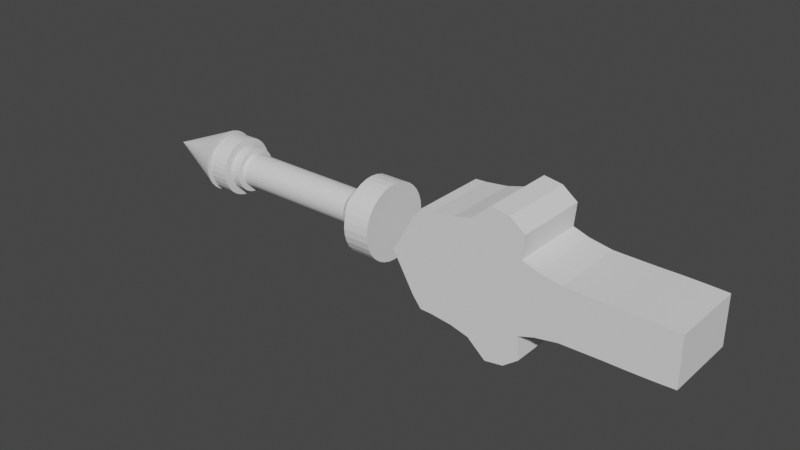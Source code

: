 # Source: Sword.blend  (saved by Blender 3.6.11; exported with 4.5.12 LTS)
import bpy
from mathutils import Matrix  # noqa: F401  (used for matrix-valued properties, if any)

bpy.ops.wm.read_factory_settings(use_empty=True)
scene = bpy.context.scene
scene.name = 'Scene'

# ---- collections
col_collection = bpy.data.collections.new('Collection'); scene.collection.children.link(col_collection)

# ---- world
world_world = bpy.data.worlds.new('World'); scene.world = world_world
world_world.use_nodes = True; world_world.node_tree.nodes.clear()
_N = world_world.node_tree.nodes; _L = world_world.node_tree.links
n0 = _N.new('ShaderNodeOutputWorld'); n0.name = 'World Output'; n0.location = (300, 300)
n1 = _N.new('ShaderNodeBackground'); n1.name = 'Background'; n1.location = (10, 300)
n1.inputs[0].default_value = (0.05088, 0.05088, 0.05088, 1.0)
_L.new(n1.outputs[0], n0.inputs[0])
n0.is_active_output = True
world_world.color = (0.05088, 0.05088, 0.05088)
world_world.use_sun_shadow = False
world_world.sun_shadow_jitter_overblur = 0.0

# ---- meshes
me_cylinder = bpy.data.meshes.new('Cylinder')
me_cylinder.from_pydata([(-0.06434, 0.4663, 1.449e-06), (0.2637, 0.4663, 1.421e-06), (-0.06434, 0.4573, -0.09097), (0.2637, 0.4573, -0.09097), (-0.06434, 0.4308, -0.1784), (0.2637, 0.4308, -0.1784), (-0.06434, 0.3877, -0.2591), (0.2637, 0.3877, -0.2591), (-0.06434, 0.3297, -0.3297), (0.2637, 0.3297, -0.3297), (-0.06434, 0.2591, -0.3877), (0.2637, 0.2591, -0.3877), (-0.06434, 0.1784, -0.4308), (0.2637, 0.1784, -0.4308), (-0.06434, 0.09097, -0.4573), (0.2637, 0.09097, -0.4573), (-0.06434, 4.541e-09, -0.4663), (0.2637, 1.298e-07, -0.4663), (-0.06434, -0.09097, -0.4573), (0.2637, -0.09097, -0.4573), (-0.06434, -0.1784, -0.4308), (0.2637, -0.1784, -0.4308), (-0.06434, -0.2591, -0.3877), (0.2637, -0.2591, -0.3877), (-0.06434, -0.3297, -0.3297), (0.2637, -0.3297, -0.3297), (-0.06434, -0.3877, -0.2591), (0.2637, -0.3877, -0.2591), (-0.06434, -0.4308, -0.1784), (0.2637, -0.4308, -0.1784), (-0.06434, -0.4573, -0.09097), (0.2637, -0.4573, -0.09097), (-0.06434, -0.4663, 1.338e-06), (0.2637, -0.4663, 1.31e-06), (-0.06434, -0.4573, 0.09097), (0.2637, -0.4573, 0.09097), (-0.06434, -0.4308, 0.1784), (0.2637, -0.4308, 0.1784), (-0.06434, -0.3877, 0.2591), (0.2637, -0.3877, 0.2591), (-0.06434, -0.3297, 0.3297), (0.2637, -0.3297, 0.3297), (-0.06434, -0.2591, 0.3877), (0.2637, -0.2591, 0.3877), (-0.06434, -0.1784, 0.4308), (0.2637, -0.1784, 0.4308), (-0.06434, -0.09097, 0.4573), (0.2637, -0.09097, 0.4573), (-0.06434, -1.208e-07, 0.4663), (0.2637, 4.541e-09, 0.4663), (-0.06434, 0.09097, 0.4573), (0.2637, 0.09097, 0.4573), (-0.06434, 0.1784, 0.4308), (0.2637, 0.1784, 0.4308), (-0.06434, 0.2591, 0.3877), (0.2637, 0.2591, 0.3877), (-0.06434, 0.3297, 0.3297), (0.2637, 0.3297, 0.3297), (-0.06434, 0.3877, 0.2591), (0.2637, 0.3877, 0.2591), (-0.06434, 0.4308, 0.1784), (0.2637, 0.4308, 0.1784), (-0.06434, 0.4573, 0.09097), (0.2637, 0.4573, 0.09097), (-0.06434, 0.4663, 1.449e-06), (-0.06434, 0.4573, -0.09097), (-0.06434, 0.4308, -0.1784), (-0.06434, 0.3877, -0.2591), (-0.06434, 0.3297, -0.3297), (-0.06434, 0.2591, -0.3877), (-0.06434, 0.1784, -0.4308), (-0.06434, 0.09097, -0.4573), (-0.06434, 4.541e-09, -0.4663), (-0.06434, -0.09097, -0.4573), (-0.06434, -0.1784, -0.4308), (-0.06434, -0.2591, -0.3877), (-0.06434, -0.3297, -0.3297), (-0.06434, -0.3877, -0.2591), (-0.06434, -0.4308, -0.1784), (-0.06434, -0.4573, -0.09097), (-0.06434, -0.4663, 1.338e-06), (-0.06434, -0.4573, 0.09097), (-0.06434, -0.4308, 0.1784), (-0.06434, -0.3877, 0.2591), (-0.06434, -0.3297, 0.3297), (-0.06434, -0.2591, 0.3877), (-0.06434, -0.1784, 0.4308), (-0.06434, -0.09097, 0.4573), (-0.06434, -1.208e-07, 0.4663), (-0.06434, 0.09097, 0.4573), (-0.06434, 0.1784, 0.4308), (-0.06434, 0.2591, 0.3877), (-0.06434, 0.3297, 0.3297), (-0.06434, 0.3877, 0.2591), (-0.06434, 0.4308, 0.1784), (-0.06434, 0.4573, 0.09097), (-0.06434, 0.4663, 1.449e-06), (-0.06434, 0.4573, -0.09097), (-0.06434, 0.4308, -0.1784), (-0.06434, 0.3877, -0.2591), (-0.06434, 0.3297, -0.3297), (-0.06434, 0.2591, -0.3877), (-0.06434, 0.1784, -0.4308), (-0.06434, 0.09097, -0.4573), (-0.06434, 4.541e-09, -0.4663), (-0.06434, -0.09097, -0.4573), (-0.06434, -0.1784, -0.4308), (-0.06434, -0.2591, -0.3877), (-0.06434, -0.3297, -0.3297), (-0.06434, -0.3877, -0.2591), (-0.06434, -0.4308, -0.1784), (-0.06434, -0.4573, -0.09097), (-0.06434, -0.4663, 1.338e-06), (-0.06434, -0.4573, 0.09097), (-0.06434, -0.4308, 0.1784), (-0.06434, -0.3877, 0.2591), (-0.06434, -0.3297, 0.3297), (-0.06434, -0.2591, 0.3877), (-0.06434, -0.1784, 0.4308), (-0.06434, -0.09097, 0.4573), (-0.06434, -1.208e-07, 0.4663), (-0.06434, 0.09097, 0.4573), (-0.06434, 0.1784, 0.4308), (-0.06434, 0.2591, 0.3877), (-0.06434, 0.3297, 0.3297), (-0.06434, 0.3877, 0.2591), (-0.06434, 0.4308, 0.1784), (-0.06434, 0.4573, 0.09097), (-0.06434, 0.389, 1.442e-06), (-0.06434, 0.3816, -0.0759), (-0.06434, 0.3594, -0.1489), (-0.06434, 0.3235, -0.2161), (-0.06434, 0.2751, -0.2751), (-0.06434, 0.2161, -0.3235), (-0.06434, 0.1489, -0.3594), (-0.06434, 0.0759, -0.3816), (-0.06434, -8.466e-09, -0.389), (-0.06434, -0.0759, -0.3816), (-0.06434, -0.1489, -0.3594), (-0.06434, -0.2161, -0.3235), (-0.06434, -0.2751, -0.2751), (-0.06434, -0.3235, -0.2161), (-0.06434, -0.3594, -0.1489), (-0.06434, -0.3816, -0.0759), (-0.06434, -0.389, 1.349e-06), (-0.06434, -0.3816, 0.0759), (-0.06434, -0.3594, 0.1489), (-0.06434, -0.3235, 0.2161), (-0.06434, -0.2751, 0.2751), (-0.06434, -0.2161, 0.3235), (-0.06434, -0.1489, 0.3594), (-0.06434, -0.0759, 0.3816), (-0.06434, -1.13e-07, 0.389), (-0.06434, 0.0759, 0.3816), (-0.06434, 0.1489, 0.3594), (-0.06434, 0.2161, 0.3235), (-0.06434, 0.2751, 0.2751), (-0.06434, 0.3235, 0.2161), (-0.06434, 0.3594, 0.1489), (-0.06434, 0.3816, 0.0759), (-0.1909, 0.261, 1.437e-06), (-0.1909, 0.256, -0.05092), (-0.1909, 0.2412, -0.09989), (-0.1909, 0.217, -0.145), (-0.1909, 0.1846, -0.1846), (-0.1909, 0.145, -0.217), (-0.1909, 0.09989, -0.2412), (-0.1909, 0.05092, -0.256), (-0.1909, -3.211e-08, -0.261), (-0.1909, -0.05092, -0.256), (-0.1909, -0.09989, -0.2412), (-0.1909, -0.145, -0.217), (-0.1909, -0.1846, -0.1846), (-0.1909, -0.217, -0.145), (-0.1909, -0.2412, -0.09989), (-0.1909, -0.256, -0.05092), (-0.1909, -0.261, 1.374e-06), (-0.1909, -0.256, 0.05092), (-0.1909, -0.2412, 0.09989), (-0.1909, -0.217, 0.145), (-0.1909, -0.1846, 0.1846), (-0.1909, -0.145, 0.217), (-0.1909, -0.09989, 0.2412), (-0.1909, -0.05092, 0.256), (-0.1909, -1.023e-07, 0.261), (-0.1909, 0.05092, 0.256), (-0.1909, 0.09989, 0.2412), (-0.1909, 0.145, 0.217), (-0.1909, 0.1846, 0.1846), (-0.1909, 0.217, 0.145), (-0.1909, 0.2412, 0.09989), (-0.1909, 0.256, 0.05092), (-0.3118, 0.2061, 1.43e-06), (-0.3118, 0.2021, -0.04021), (-0.3118, 0.1904, -0.07887), (-0.3118, 0.1714, -0.1145), (-0.3118, 0.1457, -0.1457), (-0.3118, 0.1145, -0.1714), (-0.3118, 0.07887, -0.1904), (-0.3118, 0.04021, -0.2021), (-0.3118, -4.889e-08, -0.2061), (-0.3118, -0.04021, -0.2021), (-0.3118, -0.07887, -0.1904), (-0.3118, -0.1145, -0.1714), (-0.3118, -0.1457, -0.1457), (-0.3118, -0.1714, -0.1145), (-0.3118, -0.1904, -0.07887), (-0.3118, -0.2021, -0.04021), (-0.3118, -0.2061, 1.381e-06), (-0.3118, -0.2021, 0.04021), (-0.3118, -0.1904, 0.07887), (-0.3118, -0.1714, 0.1145), (-0.3118, -0.1457, 0.1457), (-0.3118, -0.1145, 0.1714), (-0.3118, -0.07887, 0.1904), (-0.3118, -0.04021, 0.2021), (-0.3118, -1.043e-07, 0.2061), (-0.3118, 0.04021, 0.2021), (-0.3118, 0.07887, 0.1904), (-0.3118, 0.1145, 0.1714), (-0.3118, 0.1457, 0.1457), (-0.3118, 0.1714, 0.1145), (-0.3118, 0.1904, 0.07887), (-0.3118, 0.2021, 0.04021), (-0.2151, 0.1579, 0.2363), (-0.2393, 0.1531, 0.2291), (-0.2634, 0.1443, 0.2159), (-0.2876, 0.1288, 0.1927), (-0.2876, 0.0887, 0.2142), (-0.2634, 0.09938, 0.2399), (-0.2393, 0.1054, 0.2546), (-0.2151, 0.1087, 0.2625), (-0.2151, -0.2625, -0.1087), (-0.2393, -0.2546, -0.1054), (-0.2634, -0.2399, -0.09938), (-0.2876, -0.2142, -0.0887), (-0.2876, -0.1927, -0.1288), (-0.2634, -0.2159, -0.1443), (-0.2393, -0.2291, -0.1531), (-0.2151, -0.2363, -0.1579), (-0.2151, 0.2787, -0.05543), (-0.2393, 0.2703, -0.05376), (-0.2634, 0.2547, -0.05066), (-0.2876, 0.2273, -0.04522), (-0.2876, 0.2318, 1.433e-06), (-0.2634, 0.2597, 1.436e-06), (-0.2393, 0.2755, 1.438e-06), (-0.2151, 0.2841, 1.438e-06), (-0.2151, 0.2009, 0.2009), (-0.2393, 0.1948, 0.1948), (-0.2634, 0.1836, 0.1836), (-0.2876, 0.1639, 0.1639), (-0.2151, -0.2787, -0.05543), (-0.2393, -0.2703, -0.05376), (-0.2634, -0.2547, -0.05066), (-0.2876, -0.2273, -0.04522), (-0.2151, 0.2625, -0.1087), (-0.2393, 0.2546, -0.1054), (-0.2634, 0.2399, -0.09938), (-0.2876, 0.2142, -0.0887), (-0.2151, 0.2363, 0.1579), (-0.2393, 0.2291, 0.1531), (-0.2634, 0.2159, 0.1443), (-0.2876, 0.1927, 0.1288), (-0.2151, -0.2841, 1.371e-06), (-0.2393, -0.2755, 1.372e-06), (-0.2634, -0.2597, 1.375e-06), (-0.2876, -0.2318, 1.378e-06), (-0.2151, 0.2363, -0.1579), (-0.2393, 0.2291, -0.1531), (-0.2634, 0.2159, -0.1443), (-0.2876, 0.1927, -0.1288), (-0.2151, 0.2625, 0.1087), (-0.2393, 0.2546, 0.1054), (-0.2634, 0.2399, 0.09939), (-0.2876, 0.2142, 0.08871), (-0.2151, -0.2787, 0.05544), (-0.2393, -0.2703, 0.05376), (-0.2634, -0.2547, 0.05067), (-0.2876, -0.2273, 0.04522), (-0.2151, 0.2009, -0.2009), (-0.2393, 0.1948, -0.1948), (-0.2634, 0.1836, -0.1836), (-0.2876, 0.1639, -0.1639), (-0.2151, 0.2787, 0.05544), (-0.2393, 0.2703, 0.05376), (-0.2634, 0.2547, 0.05067), (-0.2876, 0.2273, 0.04522), (-0.2151, -0.2625, 0.1087), (-0.2393, -0.2546, 0.1054), (-0.2634, -0.2399, 0.09939), (-0.2876, -0.2142, 0.08871), (-0.2151, 0.1579, -0.2363), (-0.2393, 0.1531, -0.2291), (-0.2634, 0.1443, -0.2159), (-0.2876, 0.1288, -0.1927), (-0.2151, -0.2363, 0.1579), (-0.2393, -0.2291, 0.1531), (-0.2634, -0.2159, 0.1443), (-0.2876, -0.1927, 0.1288), (-0.2151, 0.1087, -0.2625), (-0.2393, 0.1054, -0.2546), (-0.2634, 0.09938, -0.2399), (-0.2876, 0.0887, -0.2142), (-0.2151, -0.2009, 0.2009), (-0.2393, -0.1948, 0.1948), (-0.2634, -0.1836, 0.1836), (-0.2876, -0.1639, 0.1639), (-0.2151, 0.05543, -0.2787), (-0.2393, 0.05376, -0.2703), (-0.2634, 0.05067, -0.2547), (-0.2876, 0.04522, -0.2273), (-0.2151, -0.1579, 0.2363), (-0.2393, -0.1531, 0.2291), (-0.2634, -0.1443, 0.2159), (-0.2876, -0.1288, 0.1927), (-0.2151, -3.181e-08, -0.2841), (-0.2393, -3.425e-08, -0.2755), (-0.2634, -3.901e-08, -0.2597), (-0.2876, -4.38e-08, -0.2318), (-0.2151, -0.1087, 0.2625), (-0.2393, -0.1054, 0.2546), (-0.2634, -0.09938, 0.2399), (-0.2876, -0.0887, 0.2142), (-0.2151, -0.05543, -0.2787), (-0.2393, -0.05376, -0.2703), (-0.2634, -0.05067, -0.2547), (-0.2876, -0.04522, -0.2273), (-0.2151, -0.05543, 0.2787), (-0.2393, -0.05376, 0.2703), (-0.2634, -0.05067, 0.2547), (-0.2876, -0.04522, 0.2273), (-0.2151, -0.1087, -0.2625), (-0.2393, -0.1054, -0.2546), (-0.2634, -0.09938, -0.2399), (-0.2876, -0.0887, -0.2142), (-0.2151, -1.082e-07, 0.2842), (-0.2393, -1.083e-07, 0.2755), (-0.2634, -1.088e-07, 0.2597), (-0.2876, -1.061e-07, 0.2318), (-0.2151, -0.1579, -0.2363), (-0.2393, -0.1531, -0.2291), (-0.2634, -0.1443, -0.2159), (-0.2876, -0.1288, -0.1927), (-0.2151, 0.05543, 0.2787), (-0.2393, 0.05376, 0.2703), (-0.2634, 0.05067, 0.2547), (-0.2876, 0.04522, 0.2273), (-0.2151, -0.2009, -0.2009), (-0.2393, -0.1948, -0.1948), (-0.2634, -0.1836, -0.1836), (-0.2876, -0.1639, -0.1639), (-1.943, 0.2061, 1.434e-06), (-1.943, 0.2021, -0.04021), (-1.943, 0.1904, -0.07887), (-1.943, 0.1714, -0.1145), (-1.943, 0.1457, -0.1457), (-1.943, 0.1145, -0.1714), (-1.943, 0.07887, -0.1904), (-1.943, 0.04021, -0.2021), (-1.943, -4.231e-08, -0.2061), (-1.943, -0.04021, -0.2021), (-1.943, -0.07887, -0.1904), (-1.943, -0.1145, -0.1714), (-1.943, -0.1457, -0.1457), (-1.943, -0.1714, -0.1145), (-1.943, -0.1904, -0.07887), (-1.943, -0.2021, -0.04021), (-1.943, -0.2061, 1.385e-06), (-1.943, -0.2021, 0.04021), (-1.943, -0.1904, 0.07887), (-1.943, -0.1714, 0.1145), (-1.943, -0.1457, 0.1457), (-1.943, -0.1145, 0.1714), (-1.943, -0.07887, 0.1904), (-1.943, -0.04021, 0.2021), (-1.943, -9.769e-08, 0.2061), (-1.943, 0.04021, 0.2021), (-1.943, 0.07887, 0.1904), (-1.943, 0.1145, 0.1714), (-1.943, 0.1457, 0.1457), (-1.943, 0.1714, 0.1145), (-1.943, 0.1904, 0.07887), (-1.943, 0.2021, 0.04021), (-1.943, 0.2061, 1.434e-06), (-1.943, 0.2021, -0.04021), (-1.943, 0.1904, -0.07887), (-1.943, 0.1714, -0.1145), (-1.943, 0.1457, -0.1457), (-1.943, 0.1145, -0.1714), (-1.943, 0.07887, -0.1904), (-1.943, 0.04021, -0.2021), (-1.943, -4.231e-08, -0.2061), (-1.943, -0.04021, -0.2021), (-1.943, -0.07887, -0.1904), (-1.943, -0.1145, -0.1714), (-1.943, -0.1457, -0.1457), (-1.943, -0.1714, -0.1145), (-1.943, -0.1904, -0.07887), (-1.943, -0.2021, -0.04021), (-1.943, -0.2061, 1.385e-06), (-1.943, -0.2021, 0.04021), (-1.943, -0.1904, 0.07887), (-1.943, -0.1714, 0.1145), (-1.943, -0.1457, 0.1457), (-1.943, -0.1145, 0.1714), (-1.943, -0.07887, 0.1904), (-1.943, -0.04021, 0.2021), (-1.943, -9.769e-08, 0.2061), (-1.943, 0.04021, 0.2021), (-1.943, 0.07887, 0.1904), (-1.943, 0.1145, 0.1714), (-1.943, 0.1457, 0.1457), (-1.943, 0.1714, 0.1145), (-1.943, 0.1904, 0.07887), (-1.943, 0.2021, 0.04021), (-1.943, 0.2736, 1.443e-06), (-1.943, 0.2683, -0.05337), (-1.943, 0.2527, -0.1047), (-1.943, 0.2275, -0.152), (-1.943, 0.1934, -0.1934), (-1.943, 0.152, -0.2275), (-1.943, 0.1047, -0.2527), (-1.943, 0.05337, -0.2683), (-1.943, -3.441e-08, -0.2736), (-1.943, -0.05337, -0.2683), (-1.943, -0.1047, -0.2527), (-1.943, -0.152, -0.2275), (-1.943, -0.1934, -0.1934), (-1.943, -0.2275, -0.152), (-1.943, -0.2527, -0.1047), (-1.943, -0.2683, -0.05337), (-1.943, -0.2736, 1.377e-06), (-1.943, -0.2683, 0.05337), (-1.943, -0.2527, 0.1047), (-1.943, -0.2275, 0.152), (-1.943, -0.1934, 0.1934), (-1.943, -0.152, 0.2275), (-1.943, -0.1047, 0.2527), (-1.943, -0.05337, 0.2683), (-1.943, -1.079e-07, 0.2736), (-1.943, 0.05337, 0.2683), (-1.943, 0.1047, 0.2527), (-1.943, 0.152, 0.2275), (-1.943, 0.1934, 0.1934), (-1.943, 0.2275, 0.152), (-1.943, 0.2527, 0.1047), (-1.943, 0.2683, 0.05337), (-2.067, 0.2736, 1.443e-06), (-2.067, 0.2683, -0.05337), (-2.067, 0.2527, -0.1047), (-2.067, 0.2275, -0.152), (-2.067, 0.1934, -0.1934), (-2.067, 0.152, -0.2275), (-2.067, 0.1047, -0.2527), (-2.067, 0.05337, -0.2683), (-2.067, -2.652e-08, -0.2736), (-2.067, -0.05337, -0.2683), (-2.067, -0.1047, -0.2527), (-2.067, -0.152, -0.2275), (-2.067, -0.1934, -0.1934), (-2.067, -0.2275, -0.152), (-2.067, -0.2527, -0.1047), (-2.067, -0.2683, -0.05337), (-2.067, -0.2736, 1.377e-06), (-2.067, -0.2683, 0.05337), (-2.067, -0.2527, 0.1047), (-2.067, -0.2275, 0.152), (-2.067, -0.1934, 0.1934), (-2.067, -0.152, 0.2275), (-2.067, -0.1047, 0.2527), (-2.067, -0.05337, 0.2683), (-2.067, -1e-07, 0.2736), (-2.067, 0.05337, 0.2683), (-2.067, 0.1047, 0.2527), (-2.067, 0.152, 0.2275), (-2.067, 0.1934, 0.1934), (-2.067, 0.2275, 0.152), (-2.067, 0.2527, 0.1047), (-2.067, 0.2683, 0.05337), (-2.095, 0.2416, 1.438e-06), (-2.095, 0.237, -0.04713), (-2.095, 0.2232, -0.09245), (-2.095, 0.2009, -0.1342), (-2.095, 0.1708, -0.1708), (-2.095, 0.1342, -0.2009), (-2.095, 0.09245, -0.2232), (-2.095, 0.04713, -0.2369), (-2.095, -3.037e-08, -0.2416), (-2.095, -0.04713, -0.2369), (-2.095, -0.09245, -0.2232), (-2.095, -0.1342, -0.2009), (-2.095, -0.1708, -0.1708), (-2.095, -0.2009, -0.1342), (-2.095, -0.2232, -0.09245), (-2.095, -0.237, -0.04713), (-2.095, -0.2416, 1.381e-06), (-2.095, -0.237, 0.04713), (-2.095, -0.2232, 0.09246), (-2.095, -0.2009, 0.1342), (-2.095, -0.1708, 0.1708), (-2.095, -0.1342, 0.2009), (-2.095, -0.09245, 0.2232), (-2.095, -0.04713, 0.237), (-2.095, -9.529e-08, 0.2416), (-2.095, 0.04713, 0.237), (-2.095, 0.09245, 0.2232), (-2.095, 0.1342, 0.2009), (-2.095, 0.1708, 0.1708), (-2.095, 0.2009, 0.1342), (-2.095, 0.2232, 0.09246), (-2.095, 0.237, 0.04713), (-2.095, 0.3572, 1.449e-06), (-2.095, 0.3503, -0.06968), (-2.095, 0.33, -0.1367), (-2.095, 0.297, -0.1984), (-2.095, 0.2526, -0.2526), (-2.095, 0.1984, -0.297), (-2.095, 0.1367, -0.33), (-2.095, 0.06968, -0.3503), (-2.095, -1.667e-08, -0.3572), (-2.095, -0.06968, -0.3503), (-2.095, -0.1367, -0.33), (-2.095, -0.1984, -0.297), (-2.095, -0.2526, -0.2526), (-2.095, -0.297, -0.1984), (-2.095, -0.33, -0.1367), (-2.095, -0.3503, -0.06968), (-2.095, -0.3572, 1.364e-06), (-2.095, -0.3503, 0.06968), (-2.095, -0.33, 0.1367), (-2.095, -0.297, 0.1984), (-2.095, -0.2526, 0.2526), (-2.095, -0.1984, 0.297), (-2.095, -0.1367, 0.33), (-2.095, -0.06968, 0.3503), (-2.095, -1.126e-07, 0.3572), (-2.095, 0.06968, 0.3503), (-2.095, 0.1367, 0.33), (-2.095, 0.1984, 0.297), (-2.095, 0.2526, 0.2526), (-2.095, 0.297, 0.1984), (-2.095, 0.33, 0.1367), (-2.095, 0.3503, 0.06968), (-2.332, 0.3572, 1.449e-06), (-2.332, 0.3503, -0.06968), (-2.332, 0.33, -0.1367), (-2.332, 0.297, -0.1984), (-2.332, 0.2526, -0.2526), (-2.332, 0.1984, -0.297), (-2.332, 0.1367, -0.33), (-2.332, 0.06968, -0.3503), (-2.332, -1.667e-08, -0.3572), (-2.332, -0.06968, -0.3503), (-2.332, -0.1367, -0.33), (-2.332, -0.1984, -0.297), (-2.332, -0.2526, -0.2526), (-2.332, -0.297, -0.1984), (-2.332, -0.33, -0.1367), (-2.332, -0.3503, -0.06968), (-2.332, -0.3572, 1.364e-06), (-2.332, -0.3503, 0.06968), (-2.332, -0.33, 0.1367), (-2.332, -0.297, 0.1984), (-2.332, -0.2526, 0.2526), (-2.332, -0.1984, 0.297), (-2.332, -0.1367, 0.33), (-2.332, -0.06968, 0.3503), (-2.332, -1.126e-07, 0.3572), (-2.332, 0.06968, 0.3503), (-2.332, 0.1367, 0.33), (-2.332, 0.1984, 0.297), (-2.332, 0.2526, 0.2526), (-2.332, 0.297, 0.1984), (-2.332, 0.33, 0.1367), (-2.332, 0.3503, 0.06968), (-2.332, 0.3572, 1.449e-06), (-2.332, 0.3503, -0.06968), (-2.332, 0.33, -0.1367), (-2.332, 0.297, -0.1984), (-2.332, 0.2526, -0.2526), (-2.332, 0.1984, -0.297), (-2.332, 0.1367, -0.33), (-2.332, 0.06968, -0.3503), (-2.332, -1.667e-08, -0.3572), (-2.332, -0.06968, -0.3503), (-2.332, -0.1367, -0.33), (-2.332, -0.1984, -0.297), (-2.332, -0.2526, -0.2526), (-2.332, -0.297, -0.1984), (-2.332, -0.33, -0.1367), (-2.332, -0.3503, -0.06968), (-2.332, -0.3572, 1.364e-06), (-2.332, -0.3503, 0.06968), (-2.332, -0.33, 0.1367), (-2.332, -0.297, 0.1984), (-2.332, -0.2526, 0.2526), (-2.332, -0.1984, 0.297), (-2.332, -0.1367, 0.33), (-2.332, -0.06968, 0.3503), (-2.332, -1.126e-07, 0.3572), (-2.332, 0.06968, 0.3503), (-2.332, 0.1367, 0.33), (-2.332, 0.1984, 0.297), (-2.332, 0.2526, 0.2526), (-2.332, 0.297, 0.1984), (-2.332, 0.33, 0.1367), (-2.332, 0.3503, 0.06968), (-2.332, 0.3008, 1.439e-06), (-2.332, 0.295, -0.05869), (-2.332, 0.2779, -0.1151), (-2.332, 0.2501, -0.1671), (-2.332, 0.2127, -0.2127), (-2.332, 0.1671, -0.2501), (-2.332, 0.1151, -0.2779), (-2.332, 0.05869, -0.295), (-2.332, -2.254e-08, -0.3008), (-2.332, -0.05869, -0.295), (-2.332, -0.1151, -0.2779), (-2.332, -0.1671, -0.2501), (-2.332, -0.2127, -0.2127), (-2.332, -0.2501, -0.1671), (-2.332, -0.2779, -0.1151), (-2.332, -0.295, -0.05869), (-2.332, -0.3008, 1.367e-06), (-2.332, -0.295, 0.05869), (-2.332, -0.2779, 0.1151), (-2.332, -0.2501, 0.1671), (-2.332, -0.2127, 0.2127), (-2.332, -0.1671, 0.2501), (-2.332, -0.1151, 0.2779), (-2.332, -0.05869, 0.295), (-2.332, -1.034e-07, 0.3008), (-2.332, 0.05869, 0.295), (-2.332, 0.1151, 0.2779), (-2.332, 0.1671, 0.2501), (-2.332, 0.2127, 0.2127), (-2.332, 0.2501, 0.1671), (-2.332, 0.2779, 0.1151), (-2.332, 0.295, 0.05869), (-2.393, 0.3008, 1.439e-06), (-2.393, 0.295, -0.05869), (-2.393, 0.2779, -0.1151), (-2.393, 0.2501, -0.1671), (-2.393, 0.2127, -0.2127), (-2.393, 0.1671, -0.2501), (-2.393, 0.1151, -0.2779), (-2.393, 0.05869, -0.295), (-2.393, -5.774e-08, -0.3008), (-2.393, -0.05869, -0.295), (-2.393, -0.1151, -0.2779), (-2.393, -0.1671, -0.2501), (-2.393, -0.2127, -0.2127), (-2.393, -0.2501, -0.1671), (-2.393, -0.2779, -0.1151), (-2.393, -0.295, -0.05869), (-2.393, -0.3008, 1.367e-06), (-2.393, -0.295, 0.05869), (-2.393, -0.2779, 0.1151), (-2.393, -0.2501, 0.1671), (-2.393, -0.2127, 0.2127), (-2.393, -0.1671, 0.2501), (-2.393, -0.1151, 0.2779), (-2.393, -0.05869, 0.295), (-2.393, -1.386e-07, 0.3008), (-2.393, 0.05869, 0.295), (-2.393, 0.1151, 0.2779), (-2.393, 0.1671, 0.2501), (-2.393, 0.2127, 0.2127), (-2.393, 0.2501, 0.1671), (-2.393, 0.2779, 0.1151), (-2.393, 0.295, 0.05869), (-2.393, 0.3762, 1.449e-06), (-2.393, 0.369, -0.07339), (-2.393, 0.3475, -0.144), (-2.393, 0.3128, -0.209), (-2.393, 0.266, -0.266), (-2.393, 0.209, -0.3128), (-2.393, 0.144, -0.3475), (-2.393, 0.07339, -0.369), (-2.393, -5.217e-08, -0.3762), (-2.393, -0.07339, -0.369), (-2.393, -0.144, -0.3475), (-2.393, -0.209, -0.3128), (-2.393, -0.266, -0.266), (-2.393, -0.3128, -0.209), (-2.393, -0.3476, -0.144), (-2.393, -0.369, -0.07339), (-2.393, -0.3762, 1.36e-06), (-2.393, -0.369, 0.07339), (-2.393, -0.3476, 0.144), (-2.393, -0.3128, 0.209), (-2.393, -0.266, 0.266), (-2.393, -0.209, 0.3128), (-2.393, -0.144, 0.3476), (-2.393, -0.07339, 0.369), (-2.393, -1.533e-07, 0.3762), (-2.393, 0.07339, 0.369), (-2.393, 0.144, 0.3476), (-2.393, 0.209, 0.3128), (-2.393, 0.266, 0.266), (-2.393, 0.3128, 0.209), (-2.393, 0.3475, 0.144), (-2.393, 0.369, 0.07339), (-3.287, -3.586e-08, 1.387e-06), (1.594, -5.855e-08, -0.007041)], [(704, 705)], [(0, 1, 3, 2), (2, 3, 5, 4), (4, 5, 7, 6), (6, 7, 9, 8), (8, 9, 11, 10), (10, 11, 13, 12), (12, 13, 15, 14), (14, 15, 17, 16), (16, 17, 19, 18), (18, 19, 21, 20), (20, 21, 23, 22), (22, 23, 25, 24), (24, 25, 27, 26), (26, 27, 29, 28), (28, 29, 31, 30), (30, 31, 33, 32), (32, 33, 35, 34), (34, 35, 37, 36), (36, 37, 39, 38), (38, 39, 41, 40), (40, 41, 43, 42), (42, 43, 45, 44), (44, 45, 47, 46), (46, 47, 49, 48), (48, 49, 51, 50), (50, 51, 53, 52), (52, 53, 55, 54), (54, 55, 57, 56), (56, 57, 59, 58), (58, 59, 61, 60), (3, 1, 63, 61, 59, 57, 55, 53, 51, 49, 47, 45, 43, 41, 39, 37, 35, 33, 31, 29, 27, 25, 23, 21, 19, 17, 15, 13, 11, 9, 7, 5), (60, 61, 63, 62), (62, 63, 1, 0), (12, 14, 71, 70), (94, 95, 127, 126), (30, 32, 80, 79), (48, 50, 89, 88), (4, 6, 67, 66), (22, 24, 76, 75), (40, 42, 85, 84), (58, 60, 94, 93), (14, 16, 72, 71), (32, 34, 81, 80), (50, 52, 90, 89), (6, 8, 68, 67), (24, 26, 77, 76), (42, 44, 86, 85), (60, 62, 95, 94), (16, 18, 73, 72), (34, 36, 82, 81), (52, 54, 91, 90), (8, 10, 69, 68), (26, 28, 78, 77), (44, 46, 87, 86), (0, 2, 65, 64), (62, 0, 64, 95), (18, 20, 74, 73), (36, 38, 83, 82), (54, 56, 92, 91), (10, 12, 70, 69), (28, 30, 79, 78), (46, 48, 88, 87), (2, 4, 66, 65), (20, 22, 75, 74), (38, 40, 84, 83), (56, 58, 93, 92), (116, 117, 149, 148), (81, 82, 114, 113), (68, 69, 101, 100), (95, 64, 96, 127), (82, 83, 115, 114), (69, 70, 102, 101), (83, 84, 116, 115), (70, 71, 103, 102), (84, 85, 117, 116), (71, 72, 104, 103), (85, 86, 118, 117), (72, 73, 105, 104), (86, 87, 119, 118), (73, 74, 106, 105), (87, 88, 120, 119), (74, 75, 107, 106), (88, 89, 121, 120), (75, 76, 108, 107), (89, 90, 122, 121), (76, 77, 109, 108), (90, 91, 123, 122), (77, 78, 110, 109), (64, 65, 97, 96), (91, 92, 124, 123), (78, 79, 111, 110), (65, 66, 98, 97), (92, 93, 125, 124), (79, 80, 112, 111), (66, 67, 99, 98), (93, 94, 126, 125), (80, 81, 113, 112), (67, 68, 100, 99), (151, 152, 184, 183), (103, 104, 136, 135), (117, 118, 150, 149), (104, 105, 137, 136), (118, 119, 151, 150), (105, 106, 138, 137), (119, 120, 152, 151), (106, 107, 139, 138), (120, 121, 153, 152), (107, 108, 140, 139), (121, 122, 154, 153), (108, 109, 141, 140), (122, 123, 155, 154), (109, 110, 142, 141), (96, 97, 129, 128), (123, 124, 156, 155), (110, 111, 143, 142), (97, 98, 130, 129), (124, 125, 157, 156), (111, 112, 144, 143), (98, 99, 131, 130), (125, 126, 158, 157), (112, 113, 145, 144), (99, 100, 132, 131), (126, 127, 159, 158), (113, 114, 146, 145), (100, 101, 133, 132), (127, 96, 128, 159), (114, 115, 147, 146), (101, 102, 134, 133), (115, 116, 148, 147), (102, 103, 135, 134), (228, 227, 219, 218), (138, 139, 171, 170), (152, 153, 185, 184), (139, 140, 172, 171), (153, 154, 186, 185), (140, 141, 173, 172), (154, 155, 187, 186), (141, 142, 174, 173), (128, 129, 161, 160), (155, 156, 188, 187), (142, 143, 175, 174), (129, 130, 162, 161), (156, 157, 189, 188), (143, 144, 176, 175), (130, 131, 163, 162), (157, 158, 190, 189), (144, 145, 177, 176), (131, 132, 164, 163), (158, 159, 191, 190), (145, 146, 178, 177), (132, 133, 165, 164), (159, 128, 160, 191), (146, 147, 179, 178), (133, 134, 166, 165), (147, 148, 180, 179), (134, 135, 167, 166), (148, 149, 181, 180), (135, 136, 168, 167), (149, 150, 182, 181), (136, 137, 169, 168), (150, 151, 183, 182), (137, 138, 170, 169), (214, 215, 375, 374), (236, 235, 206, 205), (244, 243, 193, 192), (227, 251, 220, 219), (235, 255, 207, 206), (243, 259, 194, 193), (251, 263, 221, 220), (255, 267, 208, 207), (259, 271, 195, 194), (263, 275, 222, 221), (267, 279, 209, 208), (271, 283, 196, 195), (275, 287, 223, 222), (279, 291, 210, 209), (283, 295, 197, 196), (287, 244, 192, 223), (291, 299, 211, 210), (295, 303, 198, 197), (299, 307, 212, 211), (303, 311, 199, 198), (307, 315, 213, 212), (311, 319, 200, 199), (315, 323, 214, 213), (319, 327, 201, 200), (323, 331, 215, 214), (327, 335, 202, 201), (331, 339, 216, 215), (335, 343, 203, 202), (339, 347, 217, 216), (343, 351, 204, 203), (347, 228, 218, 217), (351, 236, 205, 204), (172, 173, 239, 348), (348, 239, 238, 349), (349, 238, 237, 350), (350, 237, 236, 351), (185, 186, 231, 344), (344, 231, 230, 345), (345, 230, 229, 346), (346, 229, 228, 347), (171, 172, 348, 340), (340, 348, 349, 341), (341, 349, 350, 342), (342, 350, 351, 343), (184, 185, 344, 336), (336, 344, 345, 337), (337, 345, 346, 338), (338, 346, 347, 339), (170, 171, 340, 332), (332, 340, 341, 333), (333, 341, 342, 334), (334, 342, 343, 335), (183, 184, 336, 328), (328, 336, 337, 329), (329, 337, 338, 330), (330, 338, 339, 331), (169, 170, 332, 324), (324, 332, 333, 325), (325, 333, 334, 326), (326, 334, 335, 327), (182, 183, 328, 320), (320, 328, 329, 321), (321, 329, 330, 322), (322, 330, 331, 323), (168, 169, 324, 316), (316, 324, 325, 317), (317, 325, 326, 318), (318, 326, 327, 319), (181, 182, 320, 312), (312, 320, 321, 313), (313, 321, 322, 314), (314, 322, 323, 315), (167, 168, 316, 308), (308, 316, 317, 309), (309, 317, 318, 310), (310, 318, 319, 311), (180, 181, 312, 304), (304, 312, 313, 305), (305, 313, 314, 306), (306, 314, 315, 307), (166, 167, 308, 300), (300, 308, 309, 301), (301, 309, 310, 302), (302, 310, 311, 303), (179, 180, 304, 296), (296, 304, 305, 297), (297, 305, 306, 298), (298, 306, 307, 299), (165, 166, 300, 292), (292, 300, 301, 293), (293, 301, 302, 294), (294, 302, 303, 295), (178, 179, 296, 288), (288, 296, 297, 289), (289, 297, 298, 290), (290, 298, 299, 291), (191, 160, 247, 284), (284, 247, 246, 285), (285, 246, 245, 286), (286, 245, 244, 287), (164, 165, 292, 280), (280, 292, 293, 281), (281, 293, 294, 282), (282, 294, 295, 283), (177, 178, 288, 276), (276, 288, 289, 277), (277, 289, 290, 278), (278, 290, 291, 279), (190, 191, 284, 272), (272, 284, 285, 273), (273, 285, 286, 274), (274, 286, 287, 275), (163, 164, 280, 268), (268, 280, 281, 269), (269, 281, 282, 270), (270, 282, 283, 271), (176, 177, 276, 264), (264, 276, 277, 265), (265, 277, 278, 266), (266, 278, 279, 267), (189, 190, 272, 260), (260, 272, 273, 261), (261, 273, 274, 262), (262, 274, 275, 263), (162, 163, 268, 256), (256, 268, 269, 257), (257, 269, 270, 258), (258, 270, 271, 259), (175, 176, 264, 252), (252, 264, 265, 253), (253, 265, 266, 254), (254, 266, 267, 255), (188, 189, 260, 248), (248, 260, 261, 249), (249, 261, 262, 250), (250, 262, 263, 251), (161, 162, 256, 240), (240, 256, 257, 241), (241, 257, 258, 242), (242, 258, 259, 243), (174, 175, 252, 232), (232, 252, 253, 233), (233, 253, 254, 234), (234, 254, 255, 235), (187, 188, 248, 224), (224, 248, 249, 225), (225, 249, 250, 226), (226, 250, 251, 227), (160, 161, 240, 247), (247, 240, 241, 246), (246, 241, 242, 245), (245, 242, 243, 244), (173, 174, 232, 239), (239, 232, 233, 238), (238, 233, 234, 237), (237, 234, 235, 236), (186, 187, 224, 231), (231, 224, 225, 230), (230, 225, 226, 229), (229, 226, 227, 228), (358, 359, 391, 390), (201, 202, 362, 361), (215, 216, 376, 375), (202, 203, 363, 362), (216, 217, 377, 376), (203, 204, 364, 363), (217, 218, 378, 377), (204, 205, 365, 364), (218, 219, 379, 378), (205, 206, 366, 365), (192, 193, 353, 352), (219, 220, 380, 379), (206, 207, 367, 366), (193, 194, 354, 353), (220, 221, 381, 380), (207, 208, 368, 367), (194, 195, 355, 354), (221, 222, 382, 381), (208, 209, 369, 368), (195, 196, 356, 355), (222, 223, 383, 382), (209, 210, 370, 369), (196, 197, 357, 356), (223, 192, 352, 383), (210, 211, 371, 370), (197, 198, 358, 357), (211, 212, 372, 371), (198, 199, 359, 358), (212, 213, 373, 372), (199, 200, 360, 359), (213, 214, 374, 373), (200, 201, 361, 360), (393, 394, 426, 425), (372, 373, 405, 404), (359, 360, 392, 391), (373, 374, 406, 405), (360, 361, 393, 392), (374, 375, 407, 406), (361, 362, 394, 393), (375, 376, 408, 407), (362, 363, 395, 394), (376, 377, 409, 408), (363, 364, 396, 395), (377, 378, 410, 409), (364, 365, 397, 396), (378, 379, 411, 410), (365, 366, 398, 397), (352, 353, 385, 384), (379, 380, 412, 411), (366, 367, 399, 398), (353, 354, 386, 385), (380, 381, 413, 412), (367, 368, 400, 399), (354, 355, 387, 386), (381, 382, 414, 413), (368, 369, 401, 400), (355, 356, 388, 387), (382, 383, 415, 414), (369, 370, 402, 401), (356, 357, 389, 388), (383, 352, 384, 415), (370, 371, 403, 402), (357, 358, 390, 389), (371, 372, 404, 403), (446, 447, 479, 478), (407, 408, 440, 439), (394, 395, 427, 426), (408, 409, 441, 440), (395, 396, 428, 427), (409, 410, 442, 441), (396, 397, 429, 428), (410, 411, 443, 442), (397, 398, 430, 429), (384, 385, 417, 416), (411, 412, 444, 443), (398, 399, 431, 430), (385, 386, 418, 417), (412, 413, 445, 444), (399, 400, 432, 431), (386, 387, 419, 418), (413, 414, 446, 445), (400, 401, 433, 432), (387, 388, 420, 419), (414, 415, 447, 446), (401, 402, 434, 433), (388, 389, 421, 420), (415, 384, 416, 447), (402, 403, 435, 434), (389, 390, 422, 421), (403, 404, 436, 435), (390, 391, 423, 422), (404, 405, 437, 436), (391, 392, 424, 423), (405, 406, 438, 437), (392, 393, 425, 424), (406, 407, 439, 438), (468, 469, 501, 500), (433, 434, 466, 465), (420, 421, 453, 452), (447, 416, 448, 479), (434, 435, 467, 466), (421, 422, 454, 453), (435, 436, 468, 467), (422, 423, 455, 454), (436, 437, 469, 468), (423, 424, 456, 455), (437, 438, 470, 469), (424, 425, 457, 456), (438, 439, 471, 470), (425, 426, 458, 457), (439, 440, 472, 471), (426, 427, 459, 458), (440, 441, 473, 472), (427, 428, 460, 459), (441, 442, 474, 473), (428, 429, 461, 460), (442, 443, 475, 474), (429, 430, 462, 461), (416, 417, 449, 448), (443, 444, 476, 475), (430, 431, 463, 462), (417, 418, 450, 449), (444, 445, 477, 476), (431, 432, 464, 463), (418, 419, 451, 450), (445, 446, 478, 477), (432, 433, 465, 464), (419, 420, 452, 451), (503, 504, 536, 535), (455, 456, 488, 487), (469, 470, 502, 501), (456, 457, 489, 488), (470, 471, 503, 502), (457, 458, 490, 489), (471, 472, 504, 503), (458, 459, 491, 490), (472, 473, 505, 504), (459, 460, 492, 491), (473, 474, 506, 505), (460, 461, 493, 492), (474, 475, 507, 506), (461, 462, 494, 493), (448, 449, 481, 480), (475, 476, 508, 507), (462, 463, 495, 494), (449, 450, 482, 481), (476, 477, 509, 508), (463, 464, 496, 495), (450, 451, 483, 482), (477, 478, 510, 509), (464, 465, 497, 496), (451, 452, 484, 483), (478, 479, 511, 510), (465, 466, 498, 497), (452, 453, 485, 484), (479, 448, 480, 511), (466, 467, 499, 498), (453, 454, 486, 485), (467, 468, 500, 499), (454, 455, 487, 486), (512, 513, 545, 544), (490, 491, 523, 522), (504, 505, 537, 536), (491, 492, 524, 523), (505, 506, 538, 537), (492, 493, 525, 524), (506, 507, 539, 538), (493, 494, 526, 525), (480, 481, 513, 512), (507, 508, 540, 539), (494, 495, 527, 526), (481, 482, 514, 513), (508, 509, 541, 540), (495, 496, 528, 527), (482, 483, 515, 514), (509, 510, 542, 541), (496, 497, 529, 528), (483, 484, 516, 515), (510, 511, 543, 542), (497, 498, 530, 529), (484, 485, 517, 516), (511, 480, 512, 543), (498, 499, 531, 530), (485, 486, 518, 517), (499, 500, 532, 531), (486, 487, 519, 518), (500, 501, 533, 532), (487, 488, 520, 519), (501, 502, 534, 533), (488, 489, 521, 520), (502, 503, 535, 534), (489, 490, 522, 521), (547, 548, 580, 579), (539, 540, 572, 571), (526, 527, 559, 558), (513, 514, 546, 545), (540, 541, 573, 572), (527, 528, 560, 559), (514, 515, 547, 546), (541, 542, 574, 573), (528, 529, 561, 560), (515, 516, 548, 547), (542, 543, 575, 574), (529, 530, 562, 561), (516, 517, 549, 548), (543, 512, 544, 575), (530, 531, 563, 562), (517, 518, 550, 549), (531, 532, 564, 563), (518, 519, 551, 550), (532, 533, 565, 564), (519, 520, 552, 551), (533, 534, 566, 565), (520, 521, 553, 552), (534, 535, 567, 566), (521, 522, 554, 553), (535, 536, 568, 567), (522, 523, 555, 554), (536, 537, 569, 568), (523, 524, 556, 555), (537, 538, 570, 569), (524, 525, 557, 556), (538, 539, 571, 570), (525, 526, 558, 557), (582, 583, 615, 614), (574, 575, 607, 606), (561, 562, 594, 593), (548, 549, 581, 580), (575, 544, 576, 607), (562, 563, 595, 594), (549, 550, 582, 581), (563, 564, 596, 595), (550, 551, 583, 582), (564, 565, 597, 596), (551, 552, 584, 583), (565, 566, 598, 597), (552, 553, 585, 584), (566, 567, 599, 598), (553, 554, 586, 585), (567, 568, 600, 599), (554, 555, 587, 586), (568, 569, 601, 600), (555, 556, 588, 587), (569, 570, 602, 601), (556, 557, 589, 588), (570, 571, 603, 602), (557, 558, 590, 589), (544, 545, 577, 576), (571, 572, 604, 603), (558, 559, 591, 590), (545, 546, 578, 577), (572, 573, 605, 604), (559, 560, 592, 591), (546, 547, 579, 578), (573, 574, 606, 605), (560, 561, 593, 592), (617, 618, 650, 649), (596, 597, 629, 628), (583, 584, 616, 615), (597, 598, 630, 629), (584, 585, 617, 616), (598, 599, 631, 630), (585, 586, 618, 617), (599, 600, 632, 631), (586, 587, 619, 618), (600, 601, 633, 632), (587, 588, 620, 619), (601, 602, 634, 633), (588, 589, 621, 620), (602, 603, 635, 634), (589, 590, 622, 621), (576, 577, 609, 608), (603, 604, 636, 635), (590, 591, 623, 622), (577, 578, 610, 609), (604, 605, 637, 636), (591, 592, 624, 623), (578, 579, 611, 610), (605, 606, 638, 637), (592, 593, 625, 624), (579, 580, 612, 611), (606, 607, 639, 638), (593, 594, 626, 625), (580, 581, 613, 612), (607, 576, 608, 639), (594, 595, 627, 626), (581, 582, 614, 613), (595, 596, 628, 627), (652, 653, 685, 684), (631, 632, 664, 663), (618, 619, 651, 650), (632, 633, 665, 664), (619, 620, 652, 651), (633, 634, 666, 665), (620, 621, 653, 652), (634, 635, 667, 666), (621, 622, 654, 653), (608, 609, 641, 640), (635, 636, 668, 667), (622, 623, 655, 654), (609, 610, 642, 641), (636, 637, 669, 668), (623, 624, 656, 655), (610, 611, 643, 642), (637, 638, 670, 669), (624, 625, 657, 656), (611, 612, 644, 643), (638, 639, 671, 670), (625, 626, 658, 657), (612, 613, 645, 644), (639, 608, 640, 671), (626, 627, 659, 658), (613, 614, 646, 645), (627, 628, 660, 659), (614, 615, 647, 646), (628, 629, 661, 660), (615, 616, 648, 647), (629, 630, 662, 661), (616, 617, 649, 648), (630, 631, 663, 662), (701, 702, 704), (666, 667, 699, 698), (653, 654, 686, 685), (640, 641, 673, 672), (667, 668, 700, 699), (654, 655, 687, 686), (641, 642, 674, 673), (668, 669, 701, 700), (655, 656, 688, 687), (642, 643, 675, 674), (669, 670, 702, 701), (656, 657, 689, 688), (643, 644, 676, 675), (670, 671, 703, 702), (657, 658, 690, 689), (644, 645, 677, 676), (671, 640, 672, 703), (658, 659, 691, 690), (645, 646, 678, 677), (659, 660, 692, 691), (646, 647, 679, 678), (660, 661, 693, 692), (647, 648, 680, 679), (661, 662, 694, 693), (648, 649, 681, 680), (662, 663, 695, 694), (649, 650, 682, 681), (663, 664, 696, 695), (650, 651, 683, 682), (664, 665, 697, 696), (651, 652, 684, 683), (665, 666, 698, 697), (688, 689, 704), (675, 676, 704), (702, 703, 704), (689, 690, 704), (676, 677, 704), (703, 672, 704), (690, 691, 704), (677, 678, 704), (691, 692, 704), (678, 679, 704), (692, 693, 704), (679, 680, 704), (693, 694, 704), (680, 681, 704), (694, 695, 704), (681, 682, 704), (695, 696, 704), (682, 683, 704), (696, 697, 704), (683, 684, 704), (697, 698, 704), (684, 685, 704), (698, 699, 704), (685, 686, 704), (672, 673, 704), (699, 700, 704), (686, 687, 704), (673, 674, 704), (700, 701, 704), (687, 688, 704), (674, 675, 704)])
_uv = me_cylinder.uv_layers.new(name='UVMap')
_uv.uv.foreach_set('vector', [1.0, 0.5, 1.0, 1.0, 0.9688, 1.0, 0.9688, 0.5, 0.9688, 0.5, 0.9688, 1.0, 0.9375, 1.0, 0.9375, 0.5, 0.9375, 0.5, 0.9375, 1.0, 0.9062, 1.0, 0.9062, 0.5, 0.9062, 0.5, 0.9062, 1.0, 0.875, 1.0, 0.875, 0.5, 0.875, 0.5, 0.875, 1.0, 0.8438, 1.0, 0.8438, 0.5, 0.8438, 0.5, 0.8438, 1.0, 0.8125, 1.0, 0.8125, 0.5, 0.8125, 0.5, 0.8125, 1.0, 0.7812, 1.0, 0.7812, 0.5, 0.7812, 0.5, 0.7812, 1.0, 0.75, 1.0, 0.75, 0.5, 0.75, 0.5, 0.75, 1.0, 0.7188, 1.0, 0.7188, 0.5, 0.7188, 0.5, 0.7188, 1.0, 0.6875, 1.0, 0.6875, 0.5, 0.6875, 0.5, 0.6875, 1.0, 0.6562, 1.0, 0.6562, 0.5, 0.6562, 0.5, 0.6562, 1.0, 0.625, 1.0, 0.625, 0.5, 0.625, 0.5, 0.625, 1.0, 0.5938, 1.0, 0.5938, 0.5, 0.5938, 0.5, 0.5938, 1.0, 0.5625, 1.0, 0.5625, 0.5, 0.5625, 0.5, 0.5625, 1.0, 0.5312, 1.0, 0.5312, 0.5, 0.5312, 0.5, 0.5312, 1.0, 0.5, 1.0, 0.5, 0.5, 0.5, 0.5, 0.5, 1.0, 0.4688, 1.0, 0.4688, 0.5, 0.4688, 0.5, 0.4688, 1.0, 0.4375, 1.0, 0.4375, 0.5, 0.4375, 0.5, 0.4375, 1.0, 0.4062, 1.0, 0.4062, 0.5, 0.4062, 0.5, 0.4062, 1.0, 0.375, 1.0, 0.375, 0.5, 0.375, 0.5, 0.375, 1.0, 0.3438, 1.0, 0.3438, 0.5, 0.3438, 0.5, 0.3438, 1.0, 0.3125, 1.0, 0.3125, 0.5, 0.3125, 0.5, 0.3125, 1.0, 0.2812, 1.0, 0.2812, 0.5, 0.2812, 0.5, 0.2812, 1.0, 0.25, 1.0, 0.25, 0.5, 0.25, 0.5, 0.25, 1.0, 0.2188, 1.0, 0.2188, 0.5, 0.2188, 0.5, 0.2188, 1.0, 0.1875, 1.0, 0.1875, 0.5, 0.1875, 0.5, 0.1875, 1.0, 0.1562, 1.0, 0.1562, 0.5, 0.1562, 0.5, 0.1562, 1.0, 0.125, 1.0, 0.125, 0.5, 0.125, 0.5, 0.125, 1.0, 0.09375, 1.0, 0.09375, 0.5, 0.09375, 0.5, 0.09375, 1.0, 0.0625, 1.0, 0.0625, 0.5, 0.2968, 0.4854, 0.25, 0.49, 0.2032, 0.4854, 0.1582, 0.4717, 0.1167, 0.4496, 0.08029, 0.4197, 0.05045, 0.3833, 0.02827, 0.3418, 0.01461, 0.2968, 0.01, 0.25, 0.01461, 0.2032, 0.02827, 0.1582, 0.05045, 0.1167, 0.08029, 0.08029, 0.1167, 0.05045, 0.1582, 0.02827, 0.2032, 0.01461, 0.25, 0.01, 0.2968, 0.01461, 0.3418, 0.02827, 0.3833, 0.05045, 0.4197, 0.08029, 0.4496, 0.1167, 0.4717, 0.1582, 0.4854, 0.2032, 0.49, 0.25, 0.4854, 0.2968, 0.4717, 0.3418, 0.4496, 0.3833, 0.4197, 0.4197, 0.3833, 0.4496, 0.3418, 0.4717, 0.0625, 0.5, 0.0625, 1.0, 0.03125, 1.0, 0.03125, 0.5, 0.03125, 0.5, 0.03125, 1.0, 0.0, 1.0, 0.0, 0.5, 0.8125, 0.5, 0.7812, 0.5, 0.7812, 0.5, 0.8125, 0.5, 0.0625, 0.5, 0.03125, 0.5, 0.03125, 0.5, 0.0625, 0.5, 0.5312, 0.5, 0.5, 0.5, 0.5, 0.5, 0.5312, 0.5, 0.25, 0.5, 0.2188, 0.5, 0.2188, 0.5, 0.25, 0.5, 0.9375, 0.5, 0.9062, 0.5, 0.9062, 0.5, 0.9375, 0.5, 0.6562, 0.5, 0.625, 0.5, 0.625, 0.5, 0.6562, 0.5, 0.375, 0.5, 0.3438, 0.5, 0.3438, 0.5, 0.375, 0.5, 0.09375, 0.5, 0.0625, 0.5, 0.0625, 0.5, 0.09375, 0.5, 0.7812, 0.5, 0.75, 0.5, 0.75, 0.5, 0.7812, 0.5, 0.5, 0.5, 0.4688, 0.5, 0.4688, 0.5, 0.5, 0.5, 0.2188, 0.5, 0.1875, 0.5, 0.1875, 0.5, 0.2188, 0.5, 0.9062, 0.5, 0.875, 0.5, 0.875, 0.5, 0.9062, 0.5, 0.625, 0.5, 0.5938, 0.5, 0.5938, 0.5, 0.625, 0.5, 0.3438, 0.5, 0.3125, 0.5, 0.3125, 0.5, 0.3438, 0.5, 0.0625, 0.5, 0.03125, 0.5, 0.03125, 0.5, 0.0625, 0.5, 0.75, 0.5, 0.7188, 0.5, 0.7188, 0.5, 0.75, 0.5, 0.4688, 0.5, 0.4375, 0.5, 0.4375, 0.5, 0.4688, 0.5, 0.1875, 0.5, 0.1562, 0.5, 0.1562, 0.5, 0.1875, 0.5, 0.875, 0.5, 0.8438, 0.5, 0.8438, 0.5, 0.875, 0.5, 0.5938, 0.5, 0.5625, 0.5, 0.5625, 0.5, 0.5938, 0.5, 0.3125, 0.5, 0.2812, 0.5, 0.2812, 0.5, 0.3125, 0.5, 1.0, 0.5, 0.9688, 0.5, 0.9688, 0.5, 1.0, 0.5, 0.03125, 0.5, 0.0, 0.5, 0.0, 0.5, 0.03125, 0.5, 0.7188, 0.5, 0.6875, 0.5, 0.6875, 0.5, 0.7188, 0.5, 0.4375, 0.5, 0.4062, 0.5, 0.4062, 0.5, 0.4375, 0.5, 0.1562, 0.5, 0.125, 0.5, 0.125, 0.5, 0.1562, 0.5, 0.8438, 0.5, 0.8125, 0.5, 0.8125, 0.5, 0.8438, 0.5, 0.5625, 0.5, 0.5312, 0.5, 0.5312, 0.5, 0.5625, 0.5, 0.2812, 0.5, 0.25, 0.5, 0.25, 0.5, 0.2812, 0.5, 0.9688, 0.5, 0.9375, 0.5, 0.9375, 0.5, 0.9688, 0.5, 0.6875, 0.5, 0.6562, 0.5, 0.6562, 0.5, 0.6875, 0.5, 0.4062, 0.5, 0.375, 0.5, 0.375, 0.5, 0.4062, 0.5, 0.125, 0.5, 0.09375, 0.5, 0.09375, 0.5, 0.125, 0.5, 0.375, 0.5, 0.3438, 0.5, 0.3438, 0.5, 0.375, 0.5, 0.4688, 0.5, 0.4375, 0.5, 0.4375, 0.5, 0.4688, 0.5, 0.875, 0.5, 0.8438, 0.5, 0.8438, 0.5, 0.875, 0.5, 0.03125, 0.5, 0.0, 0.5, 0.0, 0.5, 0.03125, 0.5, 0.4375, 0.5, 0.4062, 0.5, 0.4062, 0.5, 0.4375, 0.5, 0.8438, 0.5, 0.8125, 0.5, 0.8125, 0.5, 0.8438, 0.5, 0.4062, 0.5, 0.375, 0.5, 0.375, 0.5, 0.4062, 0.5, 0.8125, 0.5, 0.7812, 0.5, 0.7812, 0.5, 0.8125, 0.5, 0.375, 0.5, 0.3438, 0.5, 0.3438, 0.5, 0.375, 0.5, 0.7812, 0.5, 0.75, 0.5, 0.75, 0.5, 0.7812, 0.5, 0.3438, 0.5, 0.3125, 0.5, 0.3125, 0.5, 0.3438, 0.5, 0.75, 0.5, 0.7188, 0.5, 0.7188, 0.5, 0.75, 0.5, 0.3125, 0.5, 0.2812, 0.5, 0.2812, 0.5, 0.3125, 0.5, 0.7188, 0.5, 0.6875, 0.5, 0.6875, 0.5, 0.7188, 0.5, 0.2812, 0.5, 0.25, 0.5, 0.25, 0.5, 0.2812, 0.5, 0.6875, 0.5, 0.6562, 0.5, 0.6562, 0.5, 0.6875, 0.5, 0.25, 0.5, 0.2188, 0.5, 0.2188, 0.5, 0.25, 0.5, 0.6562, 0.5, 0.625, 0.5, 0.625, 0.5, 0.6562, 0.5, 0.2188, 0.5, 0.1875, 0.5, 0.1875, 0.5, 0.2188, 0.5, 0.625, 0.5, 0.5938, 0.5, 0.5938, 0.5, 0.625, 0.5, 0.1875, 0.5, 0.1562, 0.5, 0.1562, 0.5, 0.1875, 0.5, 0.5938, 0.5, 0.5625, 0.5, 0.5625, 0.5, 0.5938, 0.5, 1.0, 0.5, 0.9688, 0.5, 0.9688, 0.5, 1.0, 0.5, 0.1562, 0.5, 0.125, 0.5, 0.125, 0.5, 0.1562, 0.5, 0.5625, 0.5, 0.5312, 0.5, 0.5312, 0.5, 0.5625, 0.5, 0.9688, 0.5, 0.9375, 0.5, 0.9375, 0.5, 0.9688, 0.5, 0.125, 0.5, 0.09375, 0.5, 0.09375, 0.5, 0.125, 0.5, 0.5312, 0.5, 0.5, 0.5, 0.5, 0.5, 0.5312, 0.5, 0.9375, 0.5, 0.9062, 0.5, 0.9062, 0.5, 0.9375, 0.5, 0.09375, 0.5, 0.0625, 0.5, 0.0625, 0.5, 0.09375, 0.5, 0.5, 0.5, 0.4688, 0.5, 0.4688, 0.5, 0.5, 0.5, 0.9062, 0.5, 0.875, 0.5, 0.875, 0.5, 0.9062, 0.5, 0.2812, 0.5, 0.25, 0.5, 0.25, 0.5, 0.2812, 0.5, 0.7812, 0.5, 0.75, 0.5, 0.75, 0.5, 0.7812, 0.5, 0.3438, 0.5, 0.3125, 0.5, 0.3125, 0.5, 0.3438, 0.5, 0.75, 0.5, 0.7188, 0.5, 0.7188, 0.5, 0.75, 0.5, 0.3125, 0.5, 0.2812, 0.5, 0.2812, 0.5, 0.3125, 0.5, 0.7188, 0.5, 0.6875, 0.5, 0.6875, 0.5, 0.7188, 0.5, 0.2812, 0.5, 0.25, 0.5, 0.25, 0.5, 0.2812, 0.5, 0.6875, 0.5, 0.6562, 0.5, 0.6562, 0.5, 0.6875, 0.5, 0.25, 0.5, 0.2188, 0.5, 0.2188, 0.5, 0.25, 0.5, 0.6562, 0.5, 0.625, 0.5, 0.625, 0.5, 0.6562, 0.5, 0.2188, 0.5, 0.1875, 0.5, 0.1875, 0.5, 0.2188, 0.5, 0.625, 0.5, 0.5938, 0.5, 0.5938, 0.5, 0.625, 0.5, 0.1875, 0.5, 0.1562, 0.5, 0.1562, 0.5, 0.1875, 0.5, 0.5938, 0.5, 0.5625, 0.5, 0.5625, 0.5, 0.5938, 0.5, 1.0, 0.5, 0.9688, 0.5, 0.9688, 0.5, 1.0, 0.5, 0.1562, 0.5, 0.125, 0.5, 0.125, 0.5, 0.1562, 0.5, 0.5625, 0.5, 0.5312, 0.5, 0.5312, 0.5, 0.5625, 0.5, 0.9688, 0.5, 0.9375, 0.5, 0.9375, 0.5, 0.9688, 0.5, 0.125, 0.5, 0.09375, 0.5, 0.09375, 0.5, 0.125, 0.5, 0.5312, 0.5, 0.5, 0.5, 0.5, 0.5, 0.5312, 0.5, 0.9375, 0.5, 0.9062, 0.5, 0.9062, 0.5, 0.9375, 0.5, 0.09375, 0.5, 0.0625, 0.5, 0.0625, 0.5, 0.09375, 0.5, 0.5, 0.5, 0.4688, 0.5, 0.4688, 0.5, 0.5, 0.5, 0.9062, 0.5, 0.875, 0.5, 0.875, 0.5, 0.9062, 0.5, 0.0625, 0.5, 0.03125, 0.5, 0.03125, 0.5, 0.0625, 0.5, 0.4688, 0.5, 0.4375, 0.5, 0.4375, 0.5, 0.4688, 0.5, 0.875, 0.5, 0.8438, 0.5, 0.8438, 0.5, 0.875, 0.5, 0.03125, 0.5, 0.0, 0.5, 0.0, 0.5, 0.03125, 0.5, 0.4375, 0.5, 0.4062, 0.5, 0.4062, 0.5, 0.4375, 0.5, 0.8438, 0.5, 0.8125, 0.5, 0.8125, 0.5, 0.8438, 0.5, 0.4062, 0.5, 0.375, 0.5, 0.375, 0.5, 0.4062, 0.5, 0.8125, 0.5, 0.7812, 0.5, 0.7812, 0.5, 0.8125, 0.5, 0.1875, 0.5, 0.1562, 0.5, 0.1562, 0.5, 0.1875, 0.5, 0.6875, 0.5, 0.6562, 0.5, 0.6562, 0.5, 0.6875, 0.5, 0.25, 0.5, 0.2188, 0.5, 0.2188, 0.5, 0.25, 0.5, 0.6562, 0.5, 0.625, 0.5, 0.625, 0.5, 0.6562, 0.5, 0.2188, 0.5, 0.1875, 0.5, 0.1875, 0.5, 0.2188, 0.5, 0.625, 0.5, 0.5938, 0.5, 0.5938, 0.5, 0.625, 0.5, 0.1875, 0.5, 0.1562, 0.5, 0.1562, 0.5, 0.1875, 0.5, 0.5938, 0.5, 0.5625, 0.5, 0.5625, 0.5, 0.5938, 0.5, 1.0, 0.5, 0.9688, 0.5, 0.9688, 0.5, 1.0, 0.5, 0.1562, 0.5, 0.125, 0.5, 0.125, 0.5, 0.1562, 0.5, 0.5625, 0.5, 0.5312, 0.5, 0.5312, 0.5, 0.5625, 0.5, 0.9688, 0.5, 0.9375, 0.5, 0.9375, 0.5, 0.9688, 0.5, 0.125, 0.5, 0.09375, 0.5, 0.09375, 0.5, 0.125, 0.5, 0.5312, 0.5, 0.5, 0.5, 0.5, 0.5, 0.5312, 0.5, 0.9375, 0.5, 0.9062, 0.5, 0.9062, 0.5, 0.9375, 0.5, 0.09375, 0.5, 0.0625, 0.5, 0.0625, 0.5, 0.09375, 0.5, 0.5, 0.5, 0.4688, 0.5, 0.4688, 0.5, 0.5, 0.5, 0.9062, 0.5, 0.875, 0.5, 0.875, 0.5, 0.9062, 0.5, 0.0625, 0.5, 0.03125, 0.5, 0.03125, 0.5, 0.0625, 0.5, 0.4688, 0.5, 0.4375, 0.5, 0.4375, 0.5, 0.4688, 0.5, 0.875, 0.5, 0.8438, 0.5, 0.8438, 0.5, 0.875, 0.5, 0.03125, 0.5, 0.0, 0.5, 0.0, 0.5, 0.03125, 0.5, 0.4375, 0.5, 0.4062, 0.5, 0.4062, 0.5, 0.4375, 0.5, 0.8438, 0.5, 0.8125, 0.5, 0.8125, 0.5, 0.8438, 0.5, 0.4062, 0.5, 0.375, 0.5, 0.375, 0.5, 0.4062, 0.5, 0.8125, 0.5, 0.7812, 0.5, 0.7812, 0.5, 0.8125, 0.5, 0.375, 0.5, 0.3438, 0.5, 0.3438, 0.5, 0.375, 0.5, 0.7812, 0.5, 0.75, 0.5, 0.75, 0.5, 0.7812, 0.5, 0.3438, 0.5, 0.3125, 0.5, 0.3125, 0.5, 0.3438, 0.5, 0.75, 0.5, 0.7188, 0.5, 0.7188, 0.5, 0.75, 0.5, 0.3125, 0.5, 0.2812, 0.5, 0.2812, 0.5, 0.3125, 0.5, 0.7188, 0.5, 0.6875, 0.5, 0.6875, 0.5, 0.7188, 0.5, 0.3125, 0.5, 0.2812, 0.5, 0.2812, 0.5, 0.3125, 0.5, 0.5938, 0.5, 0.5625, 0.5, 0.5625, 0.5, 0.5938, 0.5, 1.0, 0.5, 0.9688, 0.5, 0.9688, 0.5, 1.0, 0.5, 0.1562, 0.5, 0.125, 0.5, 0.125, 0.5, 0.1562, 0.5, 0.5625, 0.5, 0.5312, 0.5, 0.5312, 0.5, 0.5625, 0.5, 0.9688, 0.5, 0.9375, 0.5, 0.9375, 0.5, 0.9688, 0.5, 0.125, 0.5, 0.09375, 0.5, 0.09375, 0.5, 0.125, 0.5, 0.5312, 0.5, 0.5, 0.5, 0.5, 0.5, 0.5312, 0.5, 0.9375, 0.5, 0.9062, 0.5, 0.9062, 0.5, 0.9375, 0.5, 0.09375, 0.5, 0.0625, 0.5, 0.0625, 0.5, 0.09375, 0.5, 0.5, 0.5, 0.4688, 0.5, 0.4688, 0.5, 0.5, 0.5, 0.9062, 0.5, 0.875, 0.5, 0.875, 0.5, 0.9062, 0.5, 0.0625, 0.5, 0.03125, 0.5, 0.03125, 0.5, 0.0625, 0.5, 0.4688, 0.5, 0.4375, 0.5, 0.4375, 0.5, 0.4688, 0.5, 0.875, 0.5, 0.8438, 0.5, 0.8438, 0.5, 0.875, 0.5, 0.03125, 0.5, 0.0, 0.5, 0.0, 0.5, 0.03125, 0.5, 0.4375, 0.5, 0.4062, 0.5, 0.4062, 0.5, 0.4375, 0.5, 0.8438, 0.5, 0.8125, 0.5, 0.8125, 0.5, 0.8438, 0.5, 0.4062, 0.5, 0.375, 0.5, 0.375, 0.5, 0.4062, 0.5, 0.8125, 0.5, 0.7812, 0.5, 0.7812, 0.5, 0.8125, 0.5, 0.375, 0.5, 0.3438, 0.5, 0.3438, 0.5, 0.375, 0.5, 0.7812, 0.5, 0.75, 0.5, 0.75, 0.5, 0.7812, 0.5, 0.3438, 0.5, 0.3125, 0.5, 0.3125, 0.5, 0.3438, 0.5, 0.75, 0.5, 0.7188, 0.5, 0.7188, 0.5, 0.75, 0.5, 0.3125, 0.5, 0.2812, 0.5, 0.2812, 0.5, 0.3125, 0.5, 0.7188, 0.5, 0.6875, 0.5, 0.6875, 0.5, 0.7188, 0.5, 0.2812, 0.5, 0.25, 0.5, 0.25, 0.5, 0.2812, 0.5, 0.6875, 0.5, 0.6562, 0.5, 0.6562, 0.5, 0.6875, 0.5, 0.25, 0.5, 0.2188, 0.5, 0.2188, 0.5, 0.25, 0.5, 0.6562, 0.5, 0.625, 0.5, 0.625, 0.5, 0.6562, 0.5, 0.2188, 0.5, 0.1875, 0.5, 0.1875, 0.5, 0.2188, 0.5, 0.625, 0.5, 0.5938, 0.5, 0.5938, 0.5, 0.625, 0.5, 0.625, 0.5, 0.5938, 0.5, 0.5938, 0.5, 0.625, 0.5, 0.625, 0.5, 0.5938, 0.5, 0.5938, 0.5, 0.625, 0.5, 0.625, 0.5, 0.5938, 0.5, 0.5938, 0.5, 0.625, 0.5, 0.625, 0.5, 0.5938, 0.5, 0.5938, 0.5, 0.625, 0.5, 0.2188, 0.5, 0.1875, 0.5, 0.1875, 0.5, 0.2188, 0.5, 0.2188, 0.5, 0.1875, 0.5, 0.1875, 0.5, 0.2188, 0.5, 0.2188, 0.5, 0.1875, 0.5, 0.1875, 0.5, 0.2188, 0.5, 0.2188, 0.5, 0.1875, 0.5, 0.1875, 0.5, 0.2188, 0.5, 0.6562, 0.5, 0.625, 0.5, 0.625, 0.5, 0.6563, 0.5, 0.6563, 0.5, 0.625, 0.5, 0.625, 0.5, 0.6563, 0.5, 0.6563, 0.5, 0.625, 0.5, 0.625, 0.5, 0.6562, 0.5, 0.6562, 0.5, 0.625, 0.5, 0.625, 0.5, 0.6562, 0.5, 0.25, 0.5, 0.2188, 0.5, 0.2188, 0.5, 0.25, 0.5, 0.25, 0.5, 0.2188, 0.5, 0.2188, 0.5, 0.25, 0.5, 0.25, 0.5, 0.2188, 0.5, 0.2188, 0.5, 0.25, 0.5, 0.25, 0.5, 0.2188, 0.5, 0.2188, 0.5, 0.25, 0.5, 0.6875, 0.5, 0.6562, 0.5, 0.6563, 0.5, 0.6875, 0.5, 0.6875, 0.5, 0.6563, 0.5, 0.6563, 0.5, 0.6875, 0.5, 0.6875, 0.5, 0.6563, 0.5, 0.6562, 0.5, 0.6875, 0.5, 0.6875, 0.5, 0.6562, 0.5, 0.6562, 0.5, 0.6875, 0.5, 0.2812, 0.5, 0.25, 0.5, 0.25, 0.5, 0.2812, 0.5, 0.2812, 0.5, 0.25, 0.5, 0.25, 0.5, 0.2812, 0.5, 0.2812, 0.5, 0.25, 0.5, 0.25, 0.5, 0.2812, 0.5, 0.2812, 0.5, 0.25, 0.5, 0.25, 0.5, 0.2812, 0.5, 0.7188, 0.5, 0.6875, 0.5, 0.6875, 0.5, 0.7188, 0.5, 0.7188, 0.5, 0.6875, 0.5, 0.6875, 0.5, 0.7188, 0.5, 0.7188, 0.5, 0.6875, 0.5, 0.6875, 0.5, 0.7188, 0.5, 0.7188, 0.5, 0.6875, 0.5, 0.6875, 0.5, 0.7188, 0.5, 0.3125, 0.5, 0.2812, 0.5, 0.2812, 0.5, 0.3125, 0.5, 0.3125, 0.5, 0.2812, 0.5, 0.2812, 0.5, 0.3125, 0.5, 0.3125, 0.5, 0.2812, 0.5, 0.2812, 0.5, 0.3125, 0.5, 0.3125, 0.5, 0.2812, 0.5, 0.2812, 0.5, 0.3125, 0.5, 0.75, 0.5, 0.7188, 0.5, 0.7188, 0.5, 0.75, 0.5, 0.75, 0.5, 0.7188, 0.5, 0.7188, 0.5, 0.75, 0.5, 0.75, 0.5, 0.7188, 0.5, 0.7188, 0.5, 0.75, 0.5, 0.75, 0.5, 0.7188, 0.5, 0.7188, 0.5, 0.75, 0.5, 0.3438, 0.5, 0.3125, 0.5, 0.3125, 0.5, 0.3438, 0.5, 0.3438, 0.5, 0.3125, 0.5, 0.3125, 0.5, 0.3438, 0.5, 0.3438, 0.5, 0.3125, 0.5, 0.3125, 0.5, 0.3438, 0.5, 0.3438, 0.5, 0.3125, 0.5, 0.3125, 0.5, 0.3438, 0.5, 0.7812, 0.5, 0.75, 0.5, 0.75, 0.5, 0.7812, 0.5, 0.7812, 0.5, 0.75, 0.5, 0.75, 0.5, 0.7812, 0.5, 0.7812, 0.5, 0.75, 0.5, 0.75, 0.5, 0.7812, 0.5, 0.7812, 0.5, 0.75, 0.5, 0.75, 0.5, 0.7812, 0.5, 0.375, 0.5, 0.3438, 0.5, 0.3438, 0.5, 0.375, 0.5, 0.375, 0.5, 0.3438, 0.5, 0.3438, 0.5, 0.375, 0.5, 0.375, 0.5, 0.3438, 0.5, 0.3438, 0.5, 0.375, 0.5, 0.375, 0.5, 0.3438, 0.5, 0.3438, 0.5, 0.375, 0.5, 0.8125, 0.5, 0.7812, 0.5, 0.7812, 0.5, 0.8125, 0.5, 0.8125, 0.5, 0.7812, 0.5, 0.7812, 0.5, 0.8125, 0.5, 0.8125, 0.5, 0.7812, 0.5, 0.7812, 0.5, 0.8125, 0.5, 0.8125, 0.5, 0.7812, 0.5, 0.7812, 0.5, 0.8125, 0.5, 0.4062, 0.5, 0.375, 0.5, 0.375, 0.5, 0.4063, 0.5, 0.4063, 0.5, 0.375, 0.5, 0.375, 0.5, 0.4063, 0.5, 0.4063, 0.5, 0.375, 0.5, 0.375, 0.5, 0.4062, 0.5, 0.4062, 0.5, 0.375, 0.5, 0.375, 0.5, 0.4062, 0.5, 0.8438, 0.5, 0.8125, 0.5, 0.8125, 0.5, 0.8438, 0.5, 0.8438, 0.5, 0.8125, 0.5, 0.8125, 0.5, 0.8438, 0.5, 0.8438, 0.5, 0.8125, 0.5, 0.8125, 0.5, 0.8437, 0.5, 0.8437, 0.5, 0.8125, 0.5, 0.8125, 0.5, 0.8438, 0.5, 0.4375, 0.5, 0.4062, 0.5, 0.4063, 0.5, 0.4375, 0.5, 0.4375, 0.5, 0.4063, 0.5, 0.4063, 0.5, 0.4375, 0.5, 0.4375, 0.5, 0.4063, 0.5, 0.4062, 0.5, 0.4375, 0.5, 0.4375, 0.5, 0.4062, 0.5, 0.4062, 0.5, 0.4375, 0.5, 0.03125, 0.5, 0.0, 0.5, 0.0, 0.5, 0.03125, 0.5, 0.03125, 0.5, 0.0, 0.5, 0.0, 0.5, 0.03125, 0.5, 0.03125, 0.5, 0.0, 0.5, 0.0, 0.5, 0.03125, 0.5, 0.03125, 0.5, 0.0, 0.5, 0.0, 0.5, 0.03125, 0.5, 0.875, 0.5, 0.8438, 0.5, 0.8438, 0.5, 0.875, 0.5, 0.875, 0.5, 0.8438, 0.5, 0.8438, 0.5, 0.875, 0.5, 0.875, 0.5, 0.8438, 0.5, 0.8437, 0.5, 0.875, 0.5, 0.875, 0.5, 0.8437, 0.5, 0.8438, 0.5, 0.875, 0.5, 0.4688, 0.5, 0.4375, 0.5, 0.4375, 0.5, 0.4688, 0.5, 0.4688, 0.5, 0.4375, 0.5, 0.4375, 0.5, 0.4688, 0.5, 0.4688, 0.5, 0.4375, 0.5, 0.4375, 0.5, 0.4687, 0.5, 0.4687, 0.5, 0.4375, 0.5, 0.4375, 0.5, 0.4688, 0.5, 0.0625, 0.5, 0.03125, 0.5, 0.03125, 0.5, 0.0625, 0.5, 0.0625, 0.5, 0.03125, 0.5, 0.03125, 0.5, 0.0625, 0.5, 0.0625, 0.5, 0.03125, 0.5, 0.03125, 0.5, 0.0625, 0.5, 0.0625, 0.5, 0.03125, 0.5, 0.03125, 0.5, 0.0625, 0.5, 0.9062, 0.5, 0.875, 0.5, 0.875, 0.5, 0.9062, 0.5, 0.9062, 0.5, 0.875, 0.5, 0.875, 0.5, 0.9062, 0.5, 0.9062, 0.5, 0.875, 0.5, 0.875, 0.5, 0.9062, 0.5, 0.9062, 0.5, 0.875, 0.5, 0.875, 0.5, 0.9062, 0.5, 0.5, 0.5, 0.4688, 0.5, 0.4688, 0.5, 0.5, 0.5, 0.5, 0.5, 0.4688, 0.5, 0.4688, 0.5, 0.5, 0.5, 0.5, 0.5, 0.4688, 0.5, 0.4687, 0.5, 0.5, 0.5, 0.5, 0.5, 0.4687, 0.5, 0.4688, 0.5, 0.5, 0.5, 0.09375, 0.5, 0.0625, 0.5, 0.0625, 0.5, 0.09375, 0.5, 0.09375, 0.5, 0.0625, 0.5, 0.0625, 0.5, 0.09375, 0.5, 0.09375, 0.5, 0.0625, 0.5, 0.0625, 0.5, 0.09375, 0.5, 0.09375, 0.5, 0.0625, 0.5, 0.0625, 0.5, 0.09375, 0.5, 0.9375, 0.5, 0.9062, 0.5, 0.9062, 0.5, 0.9375, 0.5, 0.9375, 0.5, 0.9062, 0.5, 0.9062, 0.5, 0.9375, 0.5, 0.9375, 0.5, 0.9062, 0.5, 0.9062, 0.5, 0.9375, 0.5, 0.9375, 0.5, 0.9062, 0.5, 0.9062, 0.5, 0.9375, 0.5, 0.5312, 0.5, 0.5, 0.5, 0.5, 0.5, 0.5312, 0.5, 0.5312, 0.5, 0.5, 0.5, 0.5, 0.5, 0.5312, 0.5, 0.5312, 0.5, 0.5, 0.5, 0.5, 0.5, 0.5312, 0.5, 0.5312, 0.5, 0.5, 0.5, 0.5, 0.5, 0.5312, 0.5, 0.125, 0.5, 0.09375, 0.5, 0.09375, 0.5, 0.125, 0.5, 0.125, 0.5, 0.09375, 0.5, 0.09375, 0.5, 0.125, 0.5, 0.125, 0.5, 0.09375, 0.5, 0.09375, 0.5, 0.125, 0.5, 0.125, 0.5, 0.09375, 0.5, 0.09375, 0.5, 0.125, 0.5, 0.9688, 0.5, 0.9375, 0.5, 0.9375, 0.5, 0.9688, 0.5, 0.9688, 0.5, 0.9375, 0.5, 0.9375, 0.5, 0.9688, 0.5, 0.9688, 0.5, 0.9375, 0.5, 0.9375, 0.5, 0.9688, 0.5, 0.9688, 0.5, 0.9375, 0.5, 0.9375, 0.5, 0.9688, 0.5, 0.5625, 0.5, 0.5312, 0.5, 0.5312, 0.5, 0.5625, 0.5, 0.5625, 0.5, 0.5312, 0.5, 0.5312, 0.5, 0.5625, 0.5, 0.5625, 0.5, 0.5312, 0.5, 0.5312, 0.5, 0.5625, 0.5, 0.5625, 0.5, 0.5312, 0.5, 0.5312, 0.5, 0.5625, 0.5, 0.1562, 0.5, 0.125, 0.5, 0.125, 0.5, 0.1562, 0.5, 0.1562, 0.5, 0.125, 0.5, 0.125, 0.5, 0.1562, 0.5, 0.1562, 0.5, 0.125, 0.5, 0.125, 0.5, 0.1562, 0.5, 0.1562, 0.5, 0.125, 0.5, 0.125, 0.5, 0.1562, 0.5, 1.0, 0.5, 0.9688, 0.5, 0.9688, 0.5, 1.0, 0.5, 1.0, 0.5, 0.9688, 0.5, 0.9688, 0.5, 1.0, 0.5, 1.0, 0.5, 0.9688, 0.5, 0.9688, 0.5, 1.0, 0.5, 1.0, 0.5, 0.9688, 0.5, 0.9688, 0.5, 1.0, 0.5, 0.5938, 0.5, 0.5625, 0.5, 0.5625, 0.5, 0.5938, 0.5, 0.5938, 0.5, 0.5625, 0.5, 0.5625, 0.5, 0.5938, 0.5, 0.5938, 0.5, 0.5625, 0.5, 0.5625, 0.5, 0.5938, 0.5, 0.5938, 0.5, 0.5625, 0.5, 0.5625, 0.5, 0.5938, 0.5, 0.1875, 0.5, 0.1562, 0.5, 0.1562, 0.5, 0.1875, 0.5, 0.1875, 0.5, 0.1562, 0.5, 0.1562, 0.5, 0.1875, 0.5, 0.1875, 0.5, 0.1562, 0.5, 0.1562, 0.5, 0.1875, 0.5, 0.1875, 0.5, 0.1562, 0.5, 0.1562, 0.5, 0.1875, 0.5, 0.8125, 0.5, 0.7812, 0.5, 0.7812, 0.5, 0.8125, 0.5, 0.7188, 0.5, 0.6875, 0.5, 0.6875, 0.5, 0.7188, 0.5, 0.2812, 0.5, 0.25, 0.5, 0.25, 0.5, 0.2812, 0.5, 0.6875, 0.5, 0.6562, 0.5, 0.6562, 0.5, 0.6875, 0.5, 0.25, 0.5, 0.2188, 0.5, 0.2188, 0.5, 0.25, 0.5, 0.6562, 0.5, 0.625, 0.5, 0.625, 0.5, 0.6562, 0.5, 0.2188, 0.5, 0.1875, 0.5, 0.1875, 0.5, 0.2188, 0.5, 0.625, 0.5, 0.5938, 0.5, 0.5938, 0.5, 0.625, 0.5, 0.1875, 0.5, 0.1562, 0.5, 0.1562, 0.5, 0.1875, 0.5, 0.5938, 0.5, 0.5625, 0.5, 0.5625, 0.5, 0.5938, 0.5, 1.0, 0.5, 0.9688, 0.5, 0.9688, 0.5, 1.0, 0.5, 0.1562, 0.5, 0.125, 0.5, 0.125, 0.5, 0.1562, 0.5, 0.5625, 0.5, 0.5312, 0.5, 0.5312, 0.5, 0.5625, 0.5, 0.9688, 0.5, 0.9375, 0.5, 0.9375, 0.5, 0.9688, 0.5, 0.125, 0.5, 0.09375, 0.5, 0.09375, 0.5, 0.125, 0.5, 0.5312, 0.5, 0.5, 0.5, 0.5, 0.5, 0.5312, 0.5, 0.9375, 0.5, 0.9062, 0.5, 0.9062, 0.5, 0.9375, 0.5, 0.09375, 0.5, 0.0625, 0.5, 0.0625, 0.5, 0.09375, 0.5, 0.5, 0.5, 0.4688, 0.5, 0.4688, 0.5, 0.5, 0.5, 0.9062, 0.5, 0.875, 0.5, 0.875, 0.5, 0.9062, 0.5, 0.0625, 0.5, 0.03125, 0.5, 0.03125, 0.5, 0.0625, 0.5, 0.4688, 0.5, 0.4375, 0.5, 0.4375, 0.5, 0.4688, 0.5, 0.875, 0.5, 0.8438, 0.5, 0.8438, 0.5, 0.875, 0.5, 0.03125, 0.5, 0.0, 0.5, 0.0, 0.5, 0.03125, 0.5, 0.4375, 0.5, 0.4062, 0.5, 0.4062, 0.5, 0.4375, 0.5, 0.8438, 0.5, 0.8125, 0.5, 0.8125, 0.5, 0.8438, 0.5, 0.4062, 0.5, 0.375, 0.5, 0.375, 0.5, 0.4062, 0.5, 0.8125, 0.5, 0.7812, 0.5, 0.7812, 0.5, 0.8125, 0.5, 0.375, 0.5, 0.3438, 0.5, 0.3438, 0.5, 0.375, 0.5, 0.7812, 0.5, 0.75, 0.5, 0.75, 0.5, 0.7812, 0.5, 0.3438, 0.5, 0.3125, 0.5, 0.3125, 0.5, 0.3438, 0.5, 0.75, 0.5, 0.7188, 0.5, 0.7188, 0.5, 0.75, 0.5, 0.7188, 0.5, 0.6875, 0.5, 0.6875, 0.5, 0.7188, 0.5, 0.375, 0.5, 0.3438, 0.5, 0.3438, 0.5, 0.375, 0.5, 0.7812, 0.5, 0.75, 0.5, 0.75, 0.5, 0.7812, 0.5, 0.3438, 0.5, 0.3125, 0.5, 0.3125, 0.5, 0.3438, 0.5, 0.75, 0.5, 0.7188, 0.5, 0.7188, 0.5, 0.75, 0.5, 0.3125, 0.5, 0.2812, 0.5, 0.2812, 0.5, 0.3125, 0.5, 0.7188, 0.5, 0.6875, 0.5, 0.6875, 0.5, 0.7188, 0.5, 0.2812, 0.5, 0.25, 0.5, 0.25, 0.5, 0.2812, 0.5, 0.6875, 0.5, 0.6562, 0.5, 0.6562, 0.5, 0.6875, 0.5, 0.25, 0.5, 0.2188, 0.5, 0.2188, 0.5, 0.25, 0.5, 0.6562, 0.5, 0.625, 0.5, 0.625, 0.5, 0.6562, 0.5, 0.2188, 0.5, 0.1875, 0.5, 0.1875, 0.5, 0.2188, 0.5, 0.625, 0.5, 0.5938, 0.5, 0.5938, 0.5, 0.625, 0.5, 0.1875, 0.5, 0.1562, 0.5, 0.1562, 0.5, 0.1875, 0.5, 0.5938, 0.5, 0.5625, 0.5, 0.5625, 0.5, 0.5938, 0.5, 1.0, 0.5, 0.9688, 0.5, 0.9688, 0.5, 1.0, 0.5, 0.1562, 0.5, 0.125, 0.5, 0.125, 0.5, 0.1562, 0.5, 0.5625, 0.5, 0.5312, 0.5, 0.5312, 0.5, 0.5625, 0.5, 0.9688, 0.5, 0.9375, 0.5, 0.9375, 0.5, 0.9688, 0.5, 0.125, 0.5, 0.09375, 0.5, 0.09375, 0.5, 0.125, 0.5, 0.5312, 0.5, 0.5, 0.5, 0.5, 0.5, 0.5312, 0.5, 0.9375, 0.5, 0.9062, 0.5, 0.9062, 0.5, 0.9375, 0.5, 0.09375, 0.5, 0.0625, 0.5, 0.0625, 0.5, 0.09375, 0.5, 0.5, 0.5, 0.4688, 0.5, 0.4688, 0.5, 0.5, 0.5, 0.9062, 0.5, 0.875, 0.5, 0.875, 0.5, 0.9062, 0.5, 0.0625, 0.5, 0.03125, 0.5, 0.03125, 0.5, 0.0625, 0.5, 0.4688, 0.5, 0.4375, 0.5, 0.4375, 0.5, 0.4688, 0.5, 0.875, 0.5, 0.8438, 0.5, 0.8438, 0.5, 0.875, 0.5, 0.03125, 0.5, 0.0, 0.5, 0.0, 0.5, 0.03125, 0.5, 0.4375, 0.5, 0.4062, 0.5, 0.4062, 0.5, 0.4375, 0.5, 0.8438, 0.5, 0.8125, 0.5, 0.8125, 0.5, 0.8438, 0.5, 0.4062, 0.5, 0.375, 0.5, 0.375, 0.5, 0.4062, 0.5, 0.0625, 0.5, 0.03125, 0.5, 0.03125, 0.5, 0.0625, 0.5, 0.2812, 0.5, 0.25, 0.5, 0.25, 0.5, 0.2812, 0.5, 0.6875, 0.5, 0.6562, 0.5, 0.6562, 0.5, 0.6875, 0.5, 0.25, 0.5, 0.2188, 0.5, 0.2188, 0.5, 0.25, 0.5, 0.6562, 0.5, 0.625, 0.5, 0.625, 0.5, 0.6562, 0.5, 0.2188, 0.5, 0.1875, 0.5, 0.1875, 0.5, 0.2188, 0.5, 0.625, 0.5, 0.5938, 0.5, 0.5938, 0.5, 0.625, 0.5, 0.1875, 0.5, 0.1562, 0.5, 0.1562, 0.5, 0.1875, 0.5, 0.5938, 0.5, 0.5625, 0.5, 0.5625, 0.5, 0.5938, 0.5, 1.0, 0.5, 0.9688, 0.5, 0.9688, 0.5, 1.0, 0.5, 0.1562, 0.5, 0.125, 0.5, 0.125, 0.5, 0.1562, 0.5, 0.5625, 0.5, 0.5312, 0.5, 0.5312, 0.5, 0.5625, 0.5, 0.9688, 0.5, 0.9375, 0.5, 0.9375, 0.5, 0.9688, 0.5, 0.125, 0.5, 0.09375, 0.5, 0.09375, 0.5, 0.125, 0.5, 0.5312, 0.5, 0.5, 0.5, 0.5, 0.5, 0.5312, 0.5, 0.9375, 0.5, 0.9062, 0.5, 0.9062, 0.5, 0.9375, 0.5, 0.09375, 0.5, 0.0625, 0.5, 0.0625, 0.5, 0.09375, 0.5, 0.5, 0.5, 0.4688, 0.5, 0.4688, 0.5, 0.5, 0.5, 0.9062, 0.5, 0.875, 0.5, 0.875, 0.5, 0.9062, 0.5, 0.0625, 0.5, 0.03125, 0.5, 0.03125, 0.5, 0.0625, 0.5, 0.4688, 0.5, 0.4375, 0.5, 0.4375, 0.5, 0.4688, 0.5, 0.875, 0.5, 0.8438, 0.5, 0.8438, 0.5, 0.875, 0.5, 0.03125, 0.5, 0.0, 0.5, 0.0, 0.5, 0.03125, 0.5, 0.4375, 0.5, 0.4062, 0.5, 0.4062, 0.5, 0.4375, 0.5, 0.8438, 0.5, 0.8125, 0.5, 0.8125, 0.5, 0.8438, 0.5, 0.4062, 0.5, 0.375, 0.5, 0.375, 0.5, 0.4062, 0.5, 0.8125, 0.5, 0.7812, 0.5, 0.7812, 0.5, 0.8125, 0.5, 0.375, 0.5, 0.3438, 0.5, 0.3438, 0.5, 0.375, 0.5, 0.7812, 0.5, 0.75, 0.5, 0.75, 0.5, 0.7812, 0.5, 0.3438, 0.5, 0.3125, 0.5, 0.3125, 0.5, 0.3438, 0.5, 0.75, 0.5, 0.7188, 0.5, 0.7188, 0.5, 0.75, 0.5, 0.3125, 0.5, 0.2812, 0.5, 0.2812, 0.5, 0.3125, 0.5, 0.375, 0.5, 0.3438, 0.5, 0.3438, 0.5, 0.375, 0.5, 0.4688, 0.5, 0.4375, 0.5, 0.4375, 0.5, 0.4688, 0.5, 0.875, 0.5, 0.8438, 0.5, 0.8438, 0.5, 0.875, 0.5, 0.03125, 0.5, 0.0, 0.5, 0.0, 0.5, 0.03125, 0.5, 0.4375, 0.5, 0.4062, 0.5, 0.4062, 0.5, 0.4375, 0.5, 0.8438, 0.5, 0.8125, 0.5, 0.8125, 0.5, 0.8438, 0.5, 0.4062, 0.5, 0.375, 0.5, 0.375, 0.5, 0.4062, 0.5, 0.8125, 0.5, 0.7812, 0.5, 0.7812, 0.5, 0.8125, 0.5, 0.375, 0.5, 0.3438, 0.5, 0.3438, 0.5, 0.375, 0.5, 0.7812, 0.5, 0.75, 0.5, 0.75, 0.5, 0.7812, 0.5, 0.3438, 0.5, 0.3125, 0.5, 0.3125, 0.5, 0.3438, 0.5, 0.75, 0.5, 0.7188, 0.5, 0.7188, 0.5, 0.75, 0.5, 0.3125, 0.5, 0.2812, 0.5, 0.2812, 0.5, 0.3125, 0.5, 0.7188, 0.5, 0.6875, 0.5, 0.6875, 0.5, 0.7188, 0.5, 0.2812, 0.5, 0.25, 0.5, 0.25, 0.5, 0.2812, 0.5, 0.6875, 0.5, 0.6562, 0.5, 0.6562, 0.5, 0.6875, 0.5, 0.25, 0.5, 0.2188, 0.5, 0.2188, 0.5, 0.25, 0.5, 0.6562, 0.5, 0.625, 0.5, 0.625, 0.5, 0.6562, 0.5, 0.2188, 0.5, 0.1875, 0.5, 0.1875, 0.5, 0.2188, 0.5, 0.625, 0.5, 0.5938, 0.5, 0.5938, 0.5, 0.625, 0.5, 0.1875, 0.5, 0.1562, 0.5, 0.1562, 0.5, 0.1875, 0.5, 0.5938, 0.5, 0.5625, 0.5, 0.5625, 0.5, 0.5938, 0.5, 1.0, 0.5, 0.9688, 0.5, 0.9688, 0.5, 1.0, 0.5, 0.1562, 0.5, 0.125, 0.5, 0.125, 0.5, 0.1562, 0.5, 0.5625, 0.5, 0.5312, 0.5, 0.5312, 0.5, 0.5625, 0.5, 0.9688, 0.5, 0.9375, 0.5, 0.9375, 0.5, 0.9688, 0.5, 0.125, 0.5, 0.09375, 0.5, 0.09375, 0.5, 0.125, 0.5, 0.5312, 0.5, 0.5, 0.5, 0.5, 0.5, 0.5312, 0.5, 0.9375, 0.5, 0.9062, 0.5, 0.9062, 0.5, 0.9375, 0.5, 0.09375, 0.5, 0.0625, 0.5, 0.0625, 0.5, 0.09375, 0.5, 0.5, 0.5, 0.4688, 0.5, 0.4688, 0.5, 0.5, 0.5, 0.9062, 0.5, 0.875, 0.5, 0.875, 0.5, 0.9062, 0.5, 0.2812, 0.5, 0.25, 0.5, 0.25, 0.5, 0.2812, 0.5, 0.7812, 0.5, 0.75, 0.5, 0.75, 0.5, 0.7812, 0.5, 0.3438, 0.5, 0.3125, 0.5, 0.3125, 0.5, 0.3438, 0.5, 0.75, 0.5, 0.7188, 0.5, 0.7188, 0.5, 0.75, 0.5, 0.3125, 0.5, 0.2812, 0.5, 0.2812, 0.5, 0.3125, 0.5, 0.7188, 0.5, 0.6875, 0.5, 0.6875, 0.5, 0.7188, 0.5, 0.2812, 0.5, 0.25, 0.5, 0.25, 0.5, 0.2812, 0.5, 0.6875, 0.5, 0.6562, 0.5, 0.6562, 0.5, 0.6875, 0.5, 0.25, 0.5, 0.2188, 0.5, 0.2188, 0.5, 0.25, 0.5, 0.6562, 0.5, 0.625, 0.5, 0.625, 0.5, 0.6562, 0.5, 0.2188, 0.5, 0.1875, 0.5, 0.1875, 0.5, 0.2188, 0.5, 0.625, 0.5, 0.5938, 0.5, 0.5938, 0.5, 0.625, 0.5, 0.1875, 0.5, 0.1562, 0.5, 0.1562, 0.5, 0.1875, 0.5, 0.5938, 0.5, 0.5625, 0.5, 0.5625, 0.5, 0.5938, 0.5, 1.0, 0.5, 0.9688, 0.5, 0.9688, 0.5, 1.0, 0.5, 0.1562, 0.5, 0.125, 0.5, 0.125, 0.5, 0.1562, 0.5, 0.5625, 0.5, 0.5312, 0.5, 0.5312, 0.5, 0.5625, 0.5, 0.9688, 0.5, 0.9375, 0.5, 0.9375, 0.5, 0.9688, 0.5, 0.125, 0.5, 0.09375, 0.5, 0.09375, 0.5, 0.125, 0.5, 0.5312, 0.5, 0.5, 0.5, 0.5, 0.5, 0.5312, 0.5, 0.9375, 0.5, 0.9062, 0.5, 0.9062, 0.5, 0.9375, 0.5, 0.09375, 0.5, 0.0625, 0.5, 0.0625, 0.5, 0.09375, 0.5, 0.5, 0.5, 0.4688, 0.5, 0.4688, 0.5, 0.5, 0.5, 0.9062, 0.5, 0.875, 0.5, 0.875, 0.5, 0.9062, 0.5, 0.0625, 0.5, 0.03125, 0.5, 0.03125, 0.5, 0.0625, 0.5, 0.4688, 0.5, 0.4375, 0.5, 0.4375, 0.5, 0.4688, 0.5, 0.875, 0.5, 0.8438, 0.5, 0.8438, 0.5, 0.875, 0.5, 0.03125, 0.5, 0.0, 0.5, 0.0, 0.5, 0.03125, 0.5, 0.4375, 0.5, 0.4062, 0.5, 0.4062, 0.5, 0.4375, 0.5, 0.8438, 0.5, 0.8125, 0.5, 0.8125, 0.5, 0.8438, 0.5, 0.4062, 0.5, 0.375, 0.5, 0.375, 0.5, 0.4062, 0.5, 0.8125, 0.5, 0.7812, 0.5, 0.7812, 0.5, 0.8125, 0.5, 1.0, 0.5, 0.9688, 0.5, 0.9688, 0.5, 1.0, 0.5, 0.6875, 0.5, 0.6562, 0.5, 0.6562, 0.5, 0.6875, 0.5, 0.25, 0.5, 0.2188, 0.5, 0.2188, 0.5, 0.25, 0.5, 0.6562, 0.5, 0.625, 0.5, 0.625, 0.5, 0.6562, 0.5, 0.2188, 0.5, 0.1875, 0.5, 0.1875, 0.5, 0.2188, 0.5, 0.625, 0.5, 0.5938, 0.5, 0.5938, 0.5, 0.625, 0.5, 0.1875, 0.5, 0.1562, 0.5, 0.1562, 0.5, 0.1875, 0.5, 0.5938, 0.5, 0.5625, 0.5, 0.5625, 0.5, 0.5938, 0.5, 1.0, 0.5, 0.9688, 0.5, 0.9688, 0.5, 1.0, 0.5, 0.1562, 0.5, 0.125, 0.5, 0.125, 0.5, 0.1562, 0.5, 0.5625, 0.5, 0.5312, 0.5, 0.5312, 0.5, 0.5625, 0.5, 0.9688, 0.5, 0.9375, 0.5, 0.9375, 0.5, 0.9688, 0.5, 0.125, 0.5, 0.09375, 0.5, 0.09375, 0.5, 0.125, 0.5, 0.5312, 0.5, 0.5, 0.5, 0.5, 0.5, 0.5312, 0.5, 0.9375, 0.5, 0.9062, 0.5, 0.9062, 0.5, 0.9375, 0.5, 0.09375, 0.5, 0.0625, 0.5, 0.0625, 0.5, 0.09375, 0.5, 0.5, 0.5, 0.4688, 0.5, 0.4688, 0.5, 0.5, 0.5, 0.9062, 0.5, 0.875, 0.5, 0.875, 0.5, 0.9062, 0.5, 0.0625, 0.5, 0.03125, 0.5, 0.03125, 0.5, 0.0625, 0.5, 0.4688, 0.5, 0.4375, 0.5, 0.4375, 0.5, 0.4688, 0.5, 0.875, 0.5, 0.8438, 0.5, 0.8438, 0.5, 0.875, 0.5, 0.03125, 0.5, 0.0, 0.5, 0.0, 0.5, 0.03125, 0.5, 0.4375, 0.5, 0.4062, 0.5, 0.4062, 0.5, 0.4375, 0.5, 0.8438, 0.5, 0.8125, 0.5, 0.8125, 0.5, 0.8438, 0.5, 0.4062, 0.5, 0.375, 0.5, 0.375, 0.5, 0.4062, 0.5, 0.8125, 0.5, 0.7812, 0.5, 0.7812, 0.5, 0.8125, 0.5, 0.375, 0.5, 0.3438, 0.5, 0.3438, 0.5, 0.375, 0.5, 0.7812, 0.5, 0.75, 0.5, 0.75, 0.5, 0.7812, 0.5, 0.3438, 0.5, 0.3125, 0.5, 0.3125, 0.5, 0.3438, 0.5, 0.75, 0.5, 0.7188, 0.5, 0.7188, 0.5, 0.75, 0.5, 0.3125, 0.5, 0.2812, 0.5, 0.2812, 0.5, 0.3125, 0.5, 0.7188, 0.5, 0.6875, 0.5, 0.6875, 0.5, 0.7188, 0.5, 0.9062, 0.5, 0.875, 0.5, 0.875, 0.5, 0.9062, 0.5, 0.1562, 0.5, 0.125, 0.5, 0.125, 0.5, 0.1562, 0.5, 0.5625, 0.5, 0.5312, 0.5, 0.5312, 0.5, 0.5625, 0.5, 0.9688, 0.5, 0.9375, 0.5, 0.9375, 0.5, 0.9688, 0.5, 0.125, 0.5, 0.09375, 0.5, 0.09375, 0.5, 0.125, 0.5, 0.5312, 0.5, 0.5, 0.5, 0.5, 0.5, 0.5312, 0.5, 0.9375, 0.5, 0.9062, 0.5, 0.9062, 0.5, 0.9375, 0.5, 0.09375, 0.5, 0.0625, 0.5, 0.0625, 0.5, 0.09375, 0.5, 0.5, 0.5, 0.4688, 0.5, 0.4688, 0.5, 0.5, 0.5, 0.9062, 0.5, 0.875, 0.5, 0.875, 0.5, 0.9062, 0.5, 0.0625, 0.5, 0.03125, 0.5, 0.03125, 0.5, 0.0625, 0.5, 0.4688, 0.5, 0.4375, 0.5, 0.4375, 0.5, 0.4688, 0.5, 0.875, 0.5, 0.8438, 0.5, 0.8438, 0.5, 0.875, 0.5, 0.03125, 0.5, 0.0, 0.5, 0.0, 0.5, 0.03125, 0.5, 0.4375, 0.5, 0.4062, 0.5, 0.4062, 0.5, 0.4375, 0.5, 0.8438, 0.5, 0.8125, 0.5, 0.8125, 0.5, 0.8438, 0.5, 0.4062, 0.5, 0.375, 0.5, 0.375, 0.5, 0.4062, 0.5, 0.8125, 0.5, 0.7812, 0.5, 0.7812, 0.5, 0.8125, 0.5, 0.375, 0.5, 0.3438, 0.5, 0.3438, 0.5, 0.375, 0.5, 0.7812, 0.5, 0.75, 0.5, 0.75, 0.5, 0.7812, 0.5, 0.3438, 0.5, 0.3125, 0.5, 0.3125, 0.5, 0.3438, 0.5, 0.75, 0.5, 0.7188, 0.5, 0.7188, 0.5, 0.75, 0.5, 0.3125, 0.5, 0.2812, 0.5, 0.2812, 0.5, 0.3125, 0.5, 0.7188, 0.5, 0.6875, 0.5, 0.6875, 0.5, 0.7188, 0.5, 0.2812, 0.5, 0.25, 0.5, 0.25, 0.5, 0.2812, 0.5, 0.6875, 0.5, 0.6562, 0.5, 0.6562, 0.5, 0.6875, 0.5, 0.25, 0.5, 0.2188, 0.5, 0.2188, 0.5, 0.25, 0.5, 0.6562, 0.5, 0.625, 0.5, 0.625, 0.5, 0.6562, 0.5, 0.2188, 0.5, 0.1875, 0.5, 0.1875, 0.5, 0.2188, 0.5, 0.625, 0.5, 0.5938, 0.5, 0.5938, 0.5, 0.625, 0.5, 0.1875, 0.5, 0.1562, 0.5, 0.1562, 0.5, 0.1875, 0.5, 0.5938, 0.5, 0.5625, 0.5, 0.5625, 0.5, 0.5938, 0.5, 0.8125, 0.5, 0.7812, 0.5, 0.7812, 0.5, 0.8125, 0.5, 0.0625, 0.5, 0.03125, 0.5, 0.03125, 0.5, 0.0625, 0.5, 0.4688, 0.5, 0.4375, 0.5, 0.4375, 0.5, 0.4688, 0.5, 0.875, 0.5, 0.8438, 0.5, 0.8438, 0.5, 0.875, 0.5, 0.03125, 0.5, 0.0, 0.5, 0.0, 0.5, 0.03125, 0.5, 0.4375, 0.5, 0.4062, 0.5, 0.4062, 0.5, 0.4375, 0.5, 0.8438, 0.5, 0.8125, 0.5, 0.8125, 0.5, 0.8438, 0.5, 0.4062, 0.5, 0.375, 0.5, 0.375, 0.5, 0.4062, 0.5, 0.8125, 0.5, 0.7812, 0.5, 0.7812, 0.5, 0.8125, 0.5, 0.375, 0.5, 0.3438, 0.5, 0.3438, 0.5, 0.375, 0.5, 0.7812, 0.5, 0.75, 0.5, 0.75, 0.5, 0.7812, 0.5, 0.3438, 0.5, 0.3125, 0.5, 0.3125, 0.5, 0.3438, 0.5, 0.75, 0.5, 0.7188, 0.5, 0.7188, 0.5, 0.75, 0.5, 0.3125, 0.5, 0.2812, 0.5, 0.2812, 0.5, 0.3125, 0.5, 0.7188, 0.5, 0.6875, 0.5, 0.6875, 0.5, 0.7188, 0.5, 0.2812, 0.5, 0.25, 0.5, 0.25, 0.5, 0.2812, 0.5, 0.6875, 0.5, 0.6562, 0.5, 0.6562, 0.5, 0.6875, 0.5, 0.25, 0.5, 0.2188, 0.5, 0.2188, 0.5, 0.25, 0.5, 0.6562, 0.5, 0.625, 0.5, 0.625, 0.5, 0.6562, 0.5, 0.2188, 0.5, 0.1875, 0.5, 0.1875, 0.5, 0.2188, 0.5, 0.625, 0.5, 0.5938, 0.5, 0.5938, 0.5, 0.625, 0.5, 0.1875, 0.5, 0.1562, 0.5, 0.1562, 0.5, 0.1875, 0.5, 0.5938, 0.5, 0.5625, 0.5, 0.5625, 0.5, 0.5938, 0.5, 1.0, 0.5, 0.9688, 0.5, 0.9688, 0.5, 1.0, 0.5, 0.1562, 0.5, 0.125, 0.5, 0.125, 0.5, 0.1562, 0.5, 0.5625, 0.5, 0.5312, 0.5, 0.5312, 0.5, 0.5625, 0.5, 0.9688, 0.5, 0.9375, 0.5, 0.9375, 0.5, 0.9688, 0.5, 0.125, 0.5, 0.09375, 0.5, 0.09375, 0.5, 0.125, 0.5, 0.5312, 0.5, 0.5, 0.5, 0.5, 0.5, 0.5312, 0.5, 0.9375, 0.5, 0.9062, 0.5, 0.9062, 0.5, 0.9375, 0.5, 0.09375, 0.5, 0.0625, 0.5, 0.0625, 0.5, 0.09375, 0.5, 0.5, 0.5, 0.4688, 0.5, 0.4688, 0.5, 0.5, 0.5, 0.7188, 0.5, 0.6875, 0.5, 0.6875, 0.5, 0.7188, 0.5, 0.375, 0.5, 0.3438, 0.5, 0.3438, 0.5, 0.375, 0.5, 0.7812, 0.5, 0.75, 0.5, 0.75, 0.5, 0.7812, 0.5, 0.3438, 0.5, 0.3125, 0.5, 0.3125, 0.5, 0.3438, 0.5, 0.75, 0.5, 0.7188, 0.5, 0.7188, 0.5, 0.75, 0.5, 0.3125, 0.5, 0.2812, 0.5, 0.2812, 0.5, 0.3125, 0.5, 0.7188, 0.5, 0.6875, 0.5, 0.6875, 0.5, 0.7188, 0.5, 0.2812, 0.5, 0.25, 0.5, 0.25, 0.5, 0.2812, 0.5, 0.6875, 0.5, 0.6562, 0.5, 0.6562, 0.5, 0.6875, 0.5, 0.25, 0.5, 0.2188, 0.5, 0.2188, 0.5, 0.25, 0.5, 0.6562, 0.5, 0.625, 0.5, 0.625, 0.5, 0.6562, 0.5, 0.2188, 0.5, 0.1875, 0.5, 0.1875, 0.5, 0.2188, 0.5, 0.625, 0.5, 0.5938, 0.5, 0.5938, 0.5, 0.625, 0.5, 0.1875, 0.5, 0.1562, 0.5, 0.1562, 0.5, 0.1875, 0.5, 0.5938, 0.5, 0.5625, 0.5, 0.5625, 0.5, 0.5938, 0.5, 1.0, 0.5, 0.9688, 0.5, 0.9688, 0.5, 1.0, 0.5, 0.1562, 0.5, 0.125, 0.5, 0.125, 0.5, 0.1562, 0.5, 0.5625, 0.5, 0.5312, 0.5, 0.5312, 0.5, 0.5625, 0.5, 0.9688, 0.5, 0.9375, 0.5, 0.9375, 0.5, 0.9688, 0.5, 0.125, 0.5, 0.09375, 0.5, 0.09375, 0.5, 0.125, 0.5, 0.5312, 0.5, 0.5, 0.5, 0.5, 0.5, 0.5312, 0.5, 0.9375, 0.5, 0.9062, 0.5, 0.9062, 0.5, 0.9375, 0.5, 0.09375, 0.5, 0.0625, 0.5, 0.0625, 0.5, 0.09375, 0.5, 0.5, 0.5, 0.4688, 0.5, 0.4688, 0.5, 0.5, 0.5, 0.9062, 0.5, 0.875, 0.5, 0.875, 0.5, 0.9062, 0.5, 0.0625, 0.5, 0.03125, 0.5, 0.03125, 0.5, 0.0625, 0.5, 0.4688, 0.5, 0.4375, 0.5, 0.4375, 0.5, 0.4688, 0.5, 0.875, 0.5, 0.8438, 0.5, 0.8438, 0.5, 0.875, 0.5, 0.03125, 0.5, 0.0, 0.5, 0.0, 0.5, 0.03125, 0.5, 0.4375, 0.5, 0.4062, 0.5, 0.4062, 0.5, 0.4375, 0.5, 0.8438, 0.5, 0.8125, 0.5, 0.8125, 0.5, 0.8438, 0.5, 0.4062, 0.5, 0.375, 0.5, 0.375, 0.5, 0.4062, 0.5, 0.625, 0.5, 0.5938, 0.5, 0.5938, 0.5, 0.625, 0.5, 0.2812, 0.5, 0.25, 0.5, 0.25, 0.5, 0.2812, 0.5, 0.6875, 0.5, 0.6562, 0.5, 0.6562, 0.5, 0.6875, 0.5, 0.25, 0.5, 0.2188, 0.5, 0.2188, 0.5, 0.25, 0.5, 0.6562, 0.5, 0.625, 0.5, 0.625, 0.5, 0.6562, 0.5, 0.2188, 0.5, 0.1875, 0.5, 0.1875, 0.5, 0.2188, 0.5, 0.625, 0.5, 0.5938, 0.5, 0.5938, 0.5, 0.625, 0.5, 0.1875, 0.5, 0.1562, 0.5, 0.1562, 0.5, 0.1875, 0.5, 0.5938, 0.5, 0.5625, 0.5, 0.5625, 0.5, 0.5938, 0.5, 1.0, 0.5, 0.9688, 0.5, 0.9688, 0.5, 1.0, 0.5, 0.1562, 0.5, 0.125, 0.5, 0.125, 0.5, 0.1562, 0.5, 0.5625, 0.5, 0.5312, 0.5, 0.5312, 0.5, 0.5625, 0.5, 0.9688, 0.5, 0.9375, 0.5, 0.9375, 0.5, 0.9688, 0.5, 0.125, 0.5, 0.09375, 0.5, 0.09375, 0.5, 0.125, 0.5, 0.5312, 0.5, 0.5, 0.5, 0.5, 0.5, 0.5312, 0.5, 0.9375, 0.5, 0.9062, 0.5, 0.9062, 0.5, 0.9375, 0.5, 0.09375, 0.5, 0.0625, 0.5, 0.0625, 0.5, 0.09375, 0.5, 0.5, 0.5, 0.4688, 0.5, 0.4688, 0.5, 0.5, 0.5, 0.9062, 0.5, 0.875, 0.5, 0.875, 0.5, 0.9062, 0.5, 0.0625, 0.5, 0.03125, 0.5, 0.03125, 0.5, 0.0625, 0.5, 0.4688, 0.5, 0.4375, 0.5, 0.4375, 0.5, 0.4688, 0.5, 0.875, 0.5, 0.8438, 0.5, 0.8438, 0.5, 0.875, 0.5, 0.03125, 0.5, 0.0, 0.5, 0.0, 0.5, 0.03125, 0.5, 0.4375, 0.5, 0.4062, 0.5, 0.4062, 0.5, 0.4375, 0.5, 0.8438, 0.5, 0.8125, 0.5, 0.8125, 0.5, 0.8438, 0.5, 0.4062, 0.5, 0.375, 0.5, 0.375, 0.5, 0.4062, 0.5, 0.8125, 0.5, 0.7812, 0.5, 0.7812, 0.5, 0.8125, 0.5, 0.375, 0.5, 0.3438, 0.5, 0.3438, 0.5, 0.375, 0.5, 0.7812, 0.5, 0.75, 0.5, 0.75, 0.5, 0.7812, 0.5, 0.3438, 0.5, 0.3125, 0.5, 0.3125, 0.5, 0.3438, 0.5, 0.75, 0.5, 0.7188, 0.5, 0.7188, 0.5, 0.75, 0.5, 0.3125, 0.5, 0.2812, 0.5, 0.2812, 0.5, 0.3125, 0.5, 0.09375, 0.5, 0.0625, 0.5, 0.09375, 0.5, 0.1875, 0.5, 0.1562, 0.5, 0.1562, 0.5, 0.1875, 0.5, 0.5938, 0.5, 0.5625, 0.5, 0.5625, 0.5, 0.5938, 0.5, 1.0, 0.5, 0.9688, 0.5, 0.9688, 0.5, 1.0, 0.5, 0.1562, 0.5, 0.125, 0.5, 0.125, 0.5, 0.1562, 0.5, 0.5625, 0.5, 0.5312, 0.5, 0.5312, 0.5, 0.5625, 0.5, 0.9688, 0.5, 0.9375, 0.5, 0.9375, 0.5, 0.9688, 0.5, 0.125, 0.5, 0.09375, 0.5, 0.09375, 0.5, 0.125, 0.5, 0.5312, 0.5, 0.5, 0.5, 0.5, 0.5, 0.5312, 0.5, 0.9375, 0.5, 0.9062, 0.5, 0.9062, 0.5, 0.9375, 0.5, 0.09375, 0.5, 0.0625, 0.5, 0.0625, 0.5, 0.09375, 0.5, 0.5, 0.5, 0.4688, 0.5, 0.4688, 0.5, 0.5, 0.5, 0.9062, 0.5, 0.875, 0.5, 0.875, 0.5, 0.9062, 0.5, 0.0625, 0.5, 0.03125, 0.5, 0.03125, 0.5, 0.0625, 0.5, 0.4688, 0.5, 0.4375, 0.5, 0.4375, 0.5, 0.4688, 0.5, 0.875, 0.5, 0.8438, 0.5, 0.8438, 0.5, 0.875, 0.5, 0.03125, 0.5, 0.0, 0.5, 0.0, 0.5, 0.03125, 0.5, 0.4375, 0.5, 0.4062, 0.5, 0.4062, 0.5, 0.4375, 0.5, 0.8438, 0.5, 0.8125, 0.5, 0.8125, 0.5, 0.8438, 0.5, 0.4062, 0.5, 0.375, 0.5, 0.375, 0.5, 0.4062, 0.5, 0.8125, 0.5, 0.7812, 0.5, 0.7812, 0.5, 0.8125, 0.5, 0.375, 0.5, 0.3438, 0.5, 0.3438, 0.5, 0.375, 0.5, 0.7812, 0.5, 0.75, 0.5, 0.75, 0.5, 0.7812, 0.5, 0.3438, 0.5, 0.3125, 0.5, 0.3125, 0.5, 0.3438, 0.5, 0.75, 0.5, 0.7188, 0.5, 0.7188, 0.5, 0.75, 0.5, 0.3125, 0.5, 0.2812, 0.5, 0.2812, 0.5, 0.3125, 0.5, 0.7188, 0.5, 0.6875, 0.5, 0.6875, 0.5, 0.7188, 0.5, 0.2812, 0.5, 0.25, 0.5, 0.25, 0.5, 0.2812, 0.5, 0.6875, 0.5, 0.6562, 0.5, 0.6562, 0.5, 0.6875, 0.5, 0.25, 0.5, 0.2188, 0.5, 0.2188, 0.5, 0.25, 0.5, 0.6562, 0.5, 0.625, 0.5, 0.625, 0.5, 0.6562, 0.5, 0.2188, 0.5, 0.1875, 0.5, 0.1875, 0.5, 0.2188, 0.5, 0.5, 0.5, 0.4688, 0.5, 0.5, 0.5, 0.9062, 0.5, 0.875, 0.5, 0.9062, 0.5, 0.0625, 0.5, 0.03125, 0.5, 0.0625, 0.5, 0.4688, 0.5, 0.4375, 0.5, 0.4688, 0.5, 0.875, 0.5, 0.8438, 0.5, 0.875, 0.5, 0.03125, 0.5, 0.0, 0.5, 0.03125, 0.5, 0.4375, 0.5, 0.4062, 0.5, 0.4375, 0.5, 0.8438, 0.5, 0.8125, 0.5, 0.8438, 0.5, 0.4062, 0.5, 0.375, 0.5, 0.4062, 0.5, 0.8125, 0.5, 0.7812, 0.5, 0.8125, 0.5, 0.375, 0.5, 0.3438, 0.5, 0.375, 0.5, 0.7812, 0.5, 0.75, 0.5, 0.7812, 0.5, 0.3438, 0.5, 0.3125, 0.5, 0.3438, 0.5, 0.75, 0.5, 0.7188, 0.5, 0.75, 0.5, 0.3125, 0.5, 0.2812, 0.5, 0.3125, 0.5, 0.7188, 0.5, 0.6875, 0.5, 0.7188, 0.5, 0.2812, 0.5, 0.25, 0.5, 0.2812, 0.5, 0.6875, 0.5, 0.6562, 0.5, 0.6875, 0.5, 0.25, 0.5, 0.2188, 0.5, 0.25, 0.5, 0.6562, 0.5, 0.625, 0.5, 0.6562, 0.5, 0.2188, 0.5, 0.1875, 0.5, 0.2188, 0.5, 0.625, 0.5, 0.5938, 0.5, 0.625, 0.5, 0.1875, 0.5, 0.1562, 0.5, 0.1875, 0.5, 0.5938, 0.5, 0.5625, 0.5, 0.5938, 0.5, 1.0, 0.5, 0.9688, 0.5, 1.0, 0.5, 0.1562, 0.5, 0.125, 0.5, 0.1562, 0.5, 0.5625, 0.5, 0.5312, 0.5, 0.5625, 0.5, 0.9688, 0.5, 0.9375, 0.5, 0.9688, 0.5, 0.125, 0.5, 0.09375, 0.5, 0.125, 0.5, 0.5312, 0.5, 0.5, 0.5, 0.5312, 0.5, 0.9375, 0.5, 0.9062, 0.5, 0.9375, 0.5])
me_cylinder.update()
me_cube_001 = bpy.data.meshes.new('Cube.001')
me_cube_001.from_pydata([(-0.6834, -0.4634, -0.4628), (-0.6834, 0.4634, -0.4628), (2.375, -0.4634, -0.2942), (2.375, 0.4634, -0.2942), (-0.9523, -0.4634, 0.0), (-0.9523, 0.4634, 0.0), (2.375, 0.4634, 0.0), (2.375, -0.4634, 0.0), (2.119, 0.4634, -0.3033), (1.863, 0.4634, -0.3078), (1.612, 0.4634, -0.3078), (1.352, 0.4634, -0.3124), (1.118, 0.4634, -0.317), (0.8396, 0.4634, -0.3671), (0.6519, 0.4634, -0.4309), (0.2683, 0.4634, -0.8867), (0.04426, 0.4634, -0.6907), (-0.1753, 0.4634, -0.6314), (-0.4449, 0.4634, -0.5995), (-0.5778, 0.4634, -0.595), (-0.5778, -0.4634, -0.595), (-0.4449, -0.4634, -0.5995), (-0.1753, -0.4634, -0.6314), (0.04426, -0.4634, -0.6907), (0.2683, -0.4634, -0.8867), (0.6519, -0.4634, -0.4309), (0.8396, -0.4634, -0.3671), (1.118, -0.4634, -0.317), (1.352, -0.4634, -0.3124), (1.612, -0.4634, -0.3078), (1.863, -0.4634, -0.3078), (2.119, -0.4634, -0.3033), (2.119, -0.4634, 0.0), (1.863, -0.4634, 0.0), (1.608, -0.4634, 0.0), (1.352, -0.4634, 0.0), (1.096, -0.4634, 0.0), (0.8396, -0.4634, 0.0), (0.5836, -0.4634, 0.0), (0.3276, -0.4634, 0.0), (0.07161, -0.4634, 0.0), (-0.1844, -0.4634, 0.0), (-0.4404, -0.4634, 0.0), (-0.6963, -0.4634, 0.0), (-0.6963, 0.4634, 0.0), (-0.4404, 0.4634, 0.0), (-0.1844, 0.4634, 0.0), (0.07161, 0.4634, 0.0), (0.3276, 0.4634, 0.0), (0.5836, 0.4634, 0.0), (0.8396, 0.4634, 0.0), (1.096, 0.4634, 0.0), (1.352, 0.4634, 0.0), (1.608, 0.4634, 0.0), (1.863, 0.4634, 0.0), (2.119, 0.4634, 0.0), (0.492, 0.4634, -0.8502), (0.492, -0.4634, -0.8502), (0.4556, -0.4634, 0.0), (0.4556, 0.4634, 0.0), (0.6768, -0.4634, -0.7089), (0.5196, 0.4634, 0.0), (0.6768, 0.4634, -0.7089), (0.5196, -0.4634, 0.0)], [], [(8, 3, 2, 31), (20, 43, 4, 0), (3, 6, 7, 2), (8, 55, 6, 3), (0, 4, 5, 1), (1, 5, 44, 19), (19, 44, 45, 18), (18, 45, 46, 17), (17, 46, 47, 16), (16, 47, 48, 15), (62, 61, 49, 14), (14, 49, 50, 13), (13, 50, 51, 12), (12, 51, 52, 11), (11, 52, 53, 10), (10, 53, 54, 9), (9, 54, 55, 8), (2, 7, 32, 31), (31, 32, 33, 30), (30, 33, 34, 29), (29, 34, 35, 28), (28, 35, 36, 27), (27, 36, 37, 26), (26, 37, 38, 25), (57, 58, 39, 24), (24, 39, 40, 23), (23, 40, 41, 22), (22, 41, 42, 21), (21, 42, 43, 20), (1, 19, 20, 0), (19, 18, 21, 20), (18, 17, 22, 21), (17, 16, 23, 22), (16, 15, 24, 23), (62, 14, 25, 60), (14, 13, 26, 25), (13, 12, 27, 26), (12, 11, 28, 27), (11, 10, 29, 28), (10, 9, 30, 29), (9, 8, 31, 30), (15, 56, 57, 24), (60, 63, 58, 57), (15, 48, 59, 56), (25, 38, 63, 60), (56, 62, 60, 57), (56, 59, 61, 62)])
_uv = me_cube_001.uv_layers.new(name='UVMap')
_uv.uv.foreach_set('vector', [0.3558, 0.5, 0.375, 0.5, 0.375, 0.75, 0.3558, 0.75, 0.375, 0.9808, 0.5, 0.9808, 0.5, 1.0, 0.375, 1.0, 0.375, 0.5, 0.5, 0.5, 0.5, 0.75, 0.375, 0.75, 0.375, 0.4808, 0.5, 0.4808, 0.5, 0.5, 0.375, 0.5, 0.375, 0.0, 0.5, 0.0, 0.5, 0.25, 0.375, 0.25, 0.375, 0.25, 0.5, 0.25, 0.5, 0.2692, 0.375, 0.2692, 0.375, 0.2692, 0.5, 0.2692, 0.5, 0.2885, 0.375, 0.2885, 0.375, 0.2885, 0.5, 0.2885, 0.5, 0.3077, 0.375, 0.3077, 0.375, 0.3077, 0.5, 0.3077, 0.5, 0.3269, 0.375, 0.3269, 0.375, 0.3269, 0.5, 0.3269, 0.5, 0.3462, 0.375, 0.3462, 0.375, 0.3606, 0.5, 0.3606, 0.5, 0.3654, 0.375, 0.3654, 0.375, 0.3654, 0.5, 0.3654, 0.5, 0.3846, 0.375, 0.3846, 0.375, 0.3846, 0.5, 0.3846, 0.5, 0.4038, 0.375, 0.4038, 0.375, 0.4038, 0.5, 0.4038, 0.5, 0.4231, 0.375, 0.4231, 0.375, 0.4231, 0.5, 0.4231, 0.5, 0.4423, 0.375, 0.4423, 0.375, 0.4423, 0.5, 0.4423, 0.5, 0.4615, 0.375, 0.4615, 0.375, 0.4615, 0.5, 0.4615, 0.5, 0.4808, 0.375, 0.4808, 0.375, 0.75, 0.5, 0.75, 0.5, 0.7692, 0.375, 0.7692, 0.375, 0.7692, 0.5, 0.7692, 0.5, 0.7885, 0.375, 0.7885, 0.375, 0.7885, 0.5, 0.7885, 0.5, 0.8077, 0.375, 0.8077, 0.375, 0.8077, 0.5, 0.8077, 0.5, 0.8269, 0.375, 0.8269, 0.375, 0.8269, 0.5, 0.8269, 0.5, 0.8462, 0.375, 0.8462, 0.375, 0.8462, 0.5, 0.8462, 0.5, 0.8654, 0.375, 0.8654, 0.375, 0.8654, 0.5, 0.8654, 0.5, 0.8846, 0.375, 0.8846, 0.375, 0.8942, 0.5, 0.8942, 0.5, 0.9038, 0.375, 0.9038, 0.375, 0.9038, 0.5, 0.9038, 0.5, 0.9231, 0.375, 0.9231, 0.375, 0.9231, 0.5, 0.9231, 0.5, 0.9423, 0.375, 0.9423, 0.375, 0.9423, 0.5, 0.9423, 0.5, 0.9615, 0.375, 0.9615, 0.375, 0.9615, 0.5, 0.9615, 0.5, 0.9808, 0.375, 0.9808, 0.125, 0.5, 0.1442, 0.5, 0.1442, 0.75, 0.125, 0.75, 0.1442, 0.5, 0.1635, 0.5, 0.1635, 0.75, 0.1442, 0.75, 0.1635, 0.5, 0.1827, 0.5, 0.1827, 0.75, 0.1635, 0.75, 0.1827, 0.5, 0.2019, 0.5, 0.2019, 0.75, 0.1827, 0.75, 0.2019, 0.5, 0.2212, 0.5, 0.2212, 0.75, 0.2019, 0.75, 0.2356, 0.5, 0.2404, 0.5, 0.2404, 0.75, 0.2356, 0.75, 0.2404, 0.5, 0.2596, 0.5, 0.2596, 0.75, 0.2404, 0.75, 0.2596, 0.5, 0.2788, 0.5, 0.2788, 0.75, 0.2596, 0.75, 0.2788, 0.5, 0.2981, 0.5, 0.2981, 0.75, 0.2788, 0.75, 0.2981, 0.5, 0.3173, 0.5, 0.3173, 0.75, 0.2981, 0.75, 0.3173, 0.5, 0.3365, 0.5, 0.3365, 0.75, 0.3173, 0.75, 0.3365, 0.5, 0.3558, 0.5, 0.3558, 0.75, 0.3365, 0.75, 0.2212, 0.5, 0.2308, 0.5, 0.2308, 0.75, 0.2212, 0.75, 0.375, 0.8894, 0.5, 0.8894, 0.5, 0.8942, 0.375, 0.8942, 0.375, 0.3462, 0.5, 0.3462, 0.5, 0.3558, 0.375, 0.3558, 0.375, 0.8846, 0.5, 0.8846, 0.5, 0.8894, 0.375, 0.8894, 0.2308, 0.5, 0.2356, 0.5, 0.2356, 0.75, 0.2308, 0.75, 0.375, 0.3558, 0.5, 0.3558, 0.5, 0.3606, 0.375, 0.3606])
me_cube_001.update()

# ---- objects
ob_empty = bpy.data.objects.new('Empty', None)
ob_cylinder = bpy.data.objects.new('Cylinder', me_cylinder)
ob_cube = bpy.data.objects.new('Cube', me_cube_001)

# ---- transforms, parenting, visibility, modifiers, constraints
ob_empty.location = (0.04899, 2.414e-08, -0.1564)
ob_empty.rotation_euler = (1.571, -0.0, -0.0)
ob_empty.scale = (3.253, 3.253, 3.253)
ob_empty.empty_display_type = 'IMAGE'
ob_empty.empty_display_size = 5.0
ob_empty.use_empty_image_alpha = True
ob_empty.color = (1.0, 1.0, 1.0, 0.315)
ob_cylinder.location = (-4.647, -1.058e-09, 0.007876)
ob_cube.location = (-3.051, -0.005787, -0.001064)
_m = ob_cube.modifiers.new('Mirror', 'MIRROR')
_m.use_axis = (False, False, True)
_m.use_clip = True

# ---- collection membership
col_collection.objects.link(ob_empty)
col_collection.objects.link(ob_cylinder)
col_collection.objects.link(ob_cube)

# ---- scene / render settings (as saved in the file)
scene.frame_start = 1; scene.frame_end = 250; scene.frame_set(1)
scene.render.engine = 'BLENDER_EEVEE_NEXT'
scene.cycles.sampling_pattern = 'TABULATED_SOBOL'
scene.view_settings.view_transform = 'Filmic'
bpy.context.view_layer.update()

# ---- added for rendering (the .blend has no active camera and no usable light): camera, sun
cam_auto = bpy.data.cameras.new('AutoCamera')
cam_auto.lens = 50.0
cam_auto.sensor_width = 36.0
cam_auto.clip_end = 1000.0
ob_auto_camera = bpy.data.objects.new('AutoCamera', cam_auto)
scene.collection.objects.link(ob_auto_camera)
ob_auto_camera.location = (2.66262, -8.36174, 5.57246)
ob_auto_camera.rotation_euler = (1.09748, -7.21219e-08, 0.694738)
scene.camera = ob_auto_camera
light_auto_sun = bpy.data.lights.new('AutoSun', 'SUN')
light_auto_sun.energy = 3.0
light_auto_sun.angle = 0.0523599
ob_auto_sun = bpy.data.objects.new('AutoSun', light_auto_sun)
scene.collection.objects.link(ob_auto_sun)
ob_auto_sun.rotation_euler = (0.872665, 0.174533, 0.523599)
bpy.context.view_layer.update()
